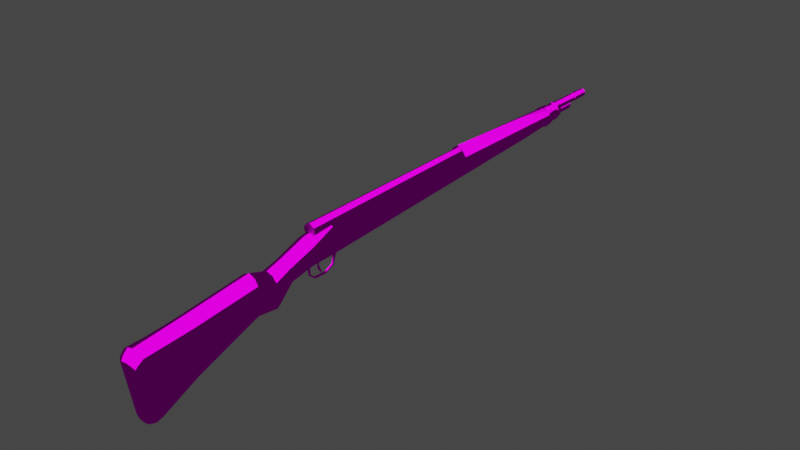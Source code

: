 # Source: kar98k.blend  (saved by Blender 2.82.7; exported with 4.5.12 LTS)
import bpy
from mathutils import Matrix  # noqa: F401  (used for matrix-valued properties, if any)

bpy.ops.wm.read_factory_settings(use_empty=True)
scene = bpy.context.scene
scene.name = 'Scene'

# ---- collections
col_collection = bpy.data.collections.new('Collection'); scene.collection.children.link(col_collection)

# ---- images (referenced by path relative to the original .blend; pixels are not part of the script)
import os
ASSET_DIR = os.environ.get("B2B_ASSET_DIR", "")  # directory of the original .blend (textures are referenced by path, not embedded)
HERE = os.path.dirname(os.path.abspath(__file__))  # packed textures are extracted next to this script under _unpacked/

def load_image(name, relpath, width, height, colorspace="sRGB"):
    """Load a texture the original file referenced (path relative to the .blend, or extracted next to this script)."""
    p = next((c for c in (os.path.join(HERE, relpath), os.path.join(ASSET_DIR, relpath)) if relpath and os.path.exists(c)), "")
    if p:
        img = bpy.data.images.load(p, check_existing=True)
        img.name = name
    else:  # same state as the original file: an image datablock whose file is absent (Cycles renders it pink)
        img = bpy.data.images.new(name, width, height)
        img.source = "FILE"
        img.filepath = "//" + (relpath or name)
    img.colorspace_settings.name = colorspace
    return img
img_kar98k_texture_jpg = load_image('kar98k_texture.jpg', 'kar98k_texture.jpg', 1024, 1024, 'sRGB')

# ---- materials (node trees are filled in below, after node groups)
mat_material = bpy.data.materials.new('Material')
mat_material.alpha_threshold = 0.0
mat_material.use_transparent_shadow = False
mat_material.line_color = (0.0, 0.0, 0.0, 1.0)

# ---- material node trees
mat_material.use_nodes = True; mat_material.node_tree.nodes.clear()
_N = mat_material.node_tree.nodes; _L = mat_material.node_tree.links
n0 = _N.new('ShaderNodeOutputMaterial'); n0.name = 'Material Output'; n0.location = (300, 300)
n1 = _N.new('ShaderNodeBsdfToon'); n1.name = 'Toon BSDF'; n1.location = (10, 300)
n2 = _N.new('ShaderNodeTexImage'); n2.name = 'Image Texture'; n2.location = (-280, 280)
n2.image = img_kar98k_texture_jpg
_L.new(n1.outputs[0], n0.inputs[0])
_L.new(n2.outputs[0], n1.inputs[0])
n0.is_active_output = True

# ---- world
world_world = bpy.data.worlds.new('World'); scene.world = world_world
world_world.use_nodes = True; world_world.node_tree.nodes.clear()
_N = world_world.node_tree.nodes; _L = world_world.node_tree.links
n0 = _N.new('ShaderNodeOutputWorld'); n0.name = 'World Output'; n0.location = (300, 300)
n1 = _N.new('ShaderNodeBackground'); n1.name = 'Background'; n1.location = (10, 300)
n1.inputs[0].default_value = (0.05088, 0.05088, 0.05088, 1.0)
_L.new(n1.outputs[0], n0.inputs[0])
n0.is_active_output = True
world_world.color = (0.05088, 0.05088, 0.05088)
world_world.use_sun_shadow = False
world_world.sun_shadow_jitter_overblur = 0.0

# ---- meshes
me_cube = bpy.data.meshes.new('Cube')
me_cube.from_pydata([(0.02494, -0.3901, 0.03185), (0.02494, -0.3822, -0.07768), (0.0288, -0.5112, 0.02828), (0.0288, -0.4811, -0.1212), (0.01378, 0.7705, 0.1078), (0.0136, 0.8745, 0.06419), (0.01469, 0.4939, 0.04386), (0.0147, 0.02317, 0.02101), (0.0267, -0.2138, 0.04978), (0.0267, -0.2091, -0.01483), (0.01469, -0.04383, 0.01893), (0.01368, -0.1031, 0.00706), (0.02569, -0.1612, 0.03418), (0.02569, -0.1557, -0.02287), (0.01514, -0.3775, -0.09005), (0.01458, -0.5128, 0.03609), (0.02215, -0.1192, 0.04713), (0.02215, -0.1079, 0.018), (0.01551, -0.1523, -0.03569), (0.01611, -0.2079, -0.02863), (0.02414, -0.04885, 0.07068), (0.02414, -0.04512, 0.03158), (0.01358, 0.7706, 0.0567), (0.01365, 0.8745, 0.104), (0.01691, 0.02128, 0.09093), (0.02414, 0.02266, 0.0337), (0.01505, 0.4939, 0.1142), (0.01356, 0.02071, 0.09601), (0.02414, 0.4938, 0.09931), (0.02414, 0.4938, 0.05655), (0.01472, -0.0507, 0.0836), (0.01375, -0.1223, 0.05928), (0.02319, 0.8745, 0.0956), (0.02319, 0.8745, 0.07232), (0.01552, -0.1617, 0.04742), (0.0161, -0.2125, 0.06358), (0.02221, 0.7704, 0.09589), (0.01504, -0.3913, 0.04509), (0.02221, 0.7704, 0.06876), (0.01486, -0.4789, -0.1322), (0.0, -0.3921, 0.05123), (0.0, -0.4779, -0.137), (0.0, -0.5135, 0.03957), (0.0, -0.3753, -0.09592), (0.0, -0.2074, -0.03564), (0.0, -0.212, 0.07058), (3.913e-17, -0.151, -0.04209), (3.965e-17, -0.1624, 0.05393), (3.926e-17, -0.1014, 0.002241), (3.899e-17, -0.1233, 0.06502), (4.009e-17, -0.04329, 0.01308), (4.009e-17, -0.05193, 0.08938), (4.009e-17, 0.0234, 0.01513), (4.009e-17, 0.02059, 0.0981), (4.009e-17, 0.4938, 0.03798), (4.203e-17, 0.4938, 0.1247), (0.0, 0.8745, 0.06068), (0.0, 0.8745, 0.1078), (4.009e-17, 0.7704, 0.05167), (4.009e-17, 0.7704, 0.113), (0.02621, -0.5245, 0.0172), (0.02621, -0.4951, -0.1282), (0.01435, -0.5254, 0.02378), (0.01458, -0.4937, -0.1374), (0.0, -0.4932, -0.1415), (0.0, -0.5258, 0.02671), (0.02323, -0.528, 0.009203), (0.02323, -0.5069, -0.125), (0.01406, -0.5303, 0.01452), (0.01427, -0.5074, -0.1325), (0.0, -0.5069, -0.1358), (0.0, -0.5307, 0.01689), (0.0, 0.4938, 0.09931), (0.0, 0.02059, 0.09093)], [], [(14, 1, 3, 39), (1, 0, 2, 3), (37, 0, 8, 35), (0, 1, 9, 8), (35, 8, 12, 34), (8, 9, 13, 12), (31, 16, 20, 30), (43, 14, 39, 41), (34, 12, 16, 31), (12, 13, 17, 16), (47, 34, 31, 49), (16, 17, 21, 20), (40, 37, 35, 45), (49, 31, 30, 51), (56, 57, 23, 5), (59, 4, 23, 57), (30, 20, 24, 27), (20, 21, 25, 24), (4, 36, 32, 23), (55, 26, 4, 59), (24, 25, 29, 28), (5, 23, 32, 33), (36, 38, 33, 32), (1, 14, 19, 9), (0, 37, 15, 2), (13, 18, 11, 17), (25, 7, 6, 29), (28, 29, 38, 36), (6, 54, 58, 22), (22, 58, 56, 5), (9, 19, 18, 13), (26, 28, 36, 4), (21, 10, 7, 25), (7, 52, 54, 6), (3, 2, 60, 61), (51, 30, 27, 53), (10, 50, 52, 7), (11, 48, 50, 10), (18, 46, 48, 11), (45, 35, 34, 47), (19, 44, 46, 18), (14, 43, 44, 19), (39, 3, 61, 63), (37, 40, 42, 15), (29, 6, 22, 38), (38, 22, 5, 33), (17, 11, 10, 21), (61, 60, 66, 67), (62, 65, 71, 68), (2, 15, 62, 60), (41, 39, 63, 64), (15, 42, 65, 62), (67, 66, 68, 69), (69, 68, 71, 70), (64, 63, 69, 70), (60, 62, 68, 66), (63, 61, 67, 69), (28, 26, 72), (26, 55, 72), (24, 73, 53, 27), (24, 28, 72, 73)])
_uv = me_cube.uv_layers.new(name='UVMap')
_uv.uv.foreach_set('vector', [-0.7277, 0.1453, -0.7323, 0.1726, -0.9017, 0.1537, -0.9064, 0.1265, -0.7323, 0.1726, -0.7295, 0.3563, -0.9074, 0.339, -0.9017, 0.1537, -0.7315, 0.3843, -0.7295, 0.3563, -0.4308, 0.3627, -0.4278, 0.3917, -0.7295, 0.3563, -0.7323, 0.1726, -0.4248, 0.2506, -0.4308, 0.3627, -0.4278, 0.3917, -0.4308, 0.3627, -0.3373, 0.3378, -0.3363, 0.3687, -0.4308, 0.3627, -0.4248, 0.2506, -0.3352, 0.2406, -0.3373, 0.3378, -0.2601, 0.3811, -0.2563, 0.3534, -0.1233, 0.3825, -0.1259, 0.4094, -0.723, 0.1174, -0.7277, 0.1453, -0.9064, 0.1265, -0.9131, 0.09892, -0.3363, 0.3687, -0.3373, 0.3378, -0.2563, 0.3534, -0.2601, 0.3811, -0.3373, 0.3378, -0.3352, 0.2406, -0.2397, 0.2961, -0.2563, 0.3534, -0.3358, 0.3995, -0.3363, 0.3687, -0.2601, 0.3811, -0.2635, 0.4083, -0.2563, 0.3534, -0.2397, 0.2961, -0.1214, 0.3136, -0.1233, 0.3825, -0.734, 0.4115, -0.7315, 0.3843, -0.4278, 0.3917, -0.4248, 0.4217, -0.2635, 0.4083, -0.2601, 0.3811, -0.1259, 0.4094, -0.1308, 0.4395, 1.519, 0.2194, 1.526, 0.3091, 1.505, 0.291, 1.499, 0.2398, 1.359, 0.3321, 1.356, 0.3077, 1.505, 0.291, 1.526, 0.3091, -0.1259, 0.4094, -0.1233, 0.3825, 0.004851, 0.4223, -0.0007724, 0.433, -0.1233, 0.3825, -0.1214, 0.3136, 0.0009794, 0.3125, 0.004851, 0.4223, 1.356, 0.3077, 1.353, 0.2852, 1.493, 0.2769, 1.505, 0.291, 0.8846, 0.3906, 0.879, 0.3615, 1.356, 0.3077, 1.359, 0.3321, 0.004851, 0.4223, 0.0009794, 0.3125, 0.8597, 0.2595, 0.8646, 0.3332, 1.499, 0.2398, 1.505, 0.291, 1.493, 0.2769, 1.489, 0.2547, 1.353, 0.2852, 1.35, 0.2403, 1.489, 0.2547, 1.493, 0.2769, -0.7323, 0.1726, -0.7277, 0.1453, -0.4228, 0.2201, -0.4248, 0.2506, -0.7295, 0.3563, -0.7315, 0.3843, -0.9161, 0.3606, -0.9074, 0.339, -0.3352, 0.2406, -0.3296, 0.2149, -0.2315, 0.2698, -0.2397, 0.2961, 0.0009794, 0.3125, -0.000551, 0.2838, 0.8588, 0.2313, 0.8597, 0.2595, 0.8646, 0.3332, 0.8597, 0.2595, 1.35, 0.2403, 1.353, 0.2852, 0.8588, 0.2313, 0.858, 0.2034, 1.349, 0.1929, 1.349, 0.2163, 1.349, 0.2163, 1.349, 0.1929, 1.519, 0.2194, 1.499, 0.2398, -0.4248, 0.2506, -0.4228, 0.2201, -0.3296, 0.2149, -0.3352, 0.2406, 0.879, 0.3615, 0.8646, 0.3332, 1.353, 0.2852, 1.356, 0.3077, -0.1214, 0.3136, -0.1202, 0.2855, -0.000551, 0.2838, 0.0009794, 0.3125, -0.000551, 0.2838, -0.002204, 0.2553, 0.858, 0.2034, 0.8588, 0.2313, -0.9017, 0.1537, -0.9074, 0.339, -0.9252, 0.3273, -0.9217, 0.1508, -0.1308, 0.4395, -0.1259, 0.4094, -0.0007724, 0.433, -2.983e-05, 0.4564, -0.1202, 0.2855, -0.1189, 0.2577, -0.002204, 0.2553, -0.000551, 0.2838, -0.2315, 0.2698, -0.2238, 0.2437, -0.1189, 0.2577, -0.1202, 0.2855, -0.3296, 0.2149, -0.3236, 0.1873, -0.2238, 0.2437, -0.2315, 0.2698, -0.4248, 0.4217, -0.4278, 0.3917, -0.3363, 0.3687, -0.3358, 0.3995, -0.4228, 0.2201, -0.4203, 0.1891, -0.3236, 0.1873, -0.3296, 0.2149, -0.7277, 0.1453, -0.723, 0.1174, -0.4203, 0.1891, -0.4228, 0.2201, -0.9064, 0.1265, -0.9017, 0.1537, -0.9217, 0.1508, -0.9305, 0.1322, -0.7315, 0.3843, -0.734, 0.4115, -0.927, 0.3829, -0.9161, 0.3606, 0.8597, 0.2595, 0.8588, 0.2313, 1.349, 0.2163, 1.35, 0.2403, 1.35, 0.2403, 1.349, 0.2163, 1.499, 0.2398, 1.489, 0.2547, -0.2397, 0.2961, -0.2315, 0.2698, -0.1202, 0.2855, -0.1214, 0.3136, -0.9217, 0.1508, -0.9252, 0.3273, -0.9324, 0.3187, -0.9349, 0.1588, -0.9356, 0.3426, -0.9534, 0.3606, -0.9645, 0.3416, -0.944, 0.3288, -0.9074, 0.339, -0.9161, 0.3606, -0.9356, 0.3426, -0.9252, 0.3273, -0.9131, 0.09892, -0.9064, 0.1265, -0.9305, 0.1322, -0.9435, 0.1099, -0.9161, 0.3606, -0.927, 0.3829, -0.9534, 0.3606, -0.9356, 0.3426, -0.9349, 0.1588, -0.9324, 0.3187, -0.944, 0.3288, -0.9455, 0.1474, -0.9455, 0.1474, -0.944, 0.3288, -0.9645, 0.3416, -0.9646, 0.1316, -0.9435, 0.1099, -0.9305, 0.1322, -0.9455, 0.1474, -0.9646, 0.1316, -0.9252, 0.3273, -0.9356, 0.3426, -0.944, 0.3288, -0.9324, 0.3187, -0.9305, 0.1322, -0.9217, 0.1508, -0.9349, 0.1588, -0.9455, 0.1474, 0.8646, 0.3332, 0.879, 0.3615, 0.8489, 0.3733, 0.879, 0.3615, 0.8846, 0.3906, 0.8489, 0.3733, 0.004851, 0.4223, 0.01368, 0.4529, -2.983e-05, 0.4564, -0.0007724, 0.433, 0.004851, 0.4223, 0.8646, 0.3332, 0.8489, 0.3733, 0.01368, 0.4529])
me_cube.materials.append(mat_material)
me_cube.use_remesh_preserve_volume = False
me_cube.use_remesh_preserve_attributes = False
me_cube.use_mirror_vertex_groups = False
me_cube.update()
me_cube_002 = bpy.data.meshes.new('Cube.002')
me_cube_002.from_pydata([(0.0, 1.072, 0.1089), (0.0, 0.9368, 0.1089), (0.002153, 1.072, 0.1087), (0.002153, 0.9368, 0.1087), (0.004223, 1.072, 0.108), (0.004223, 0.9368, 0.108), (0.006131, 1.072, 0.107), (0.006131, 0.9368, 0.107), (0.007803, 1.072, 0.1057), (0.007803, 0.9368, 0.1057), (0.009176, 1.072, 0.104), (0.009176, 0.9368, 0.104), (0.0102, 1.072, 0.1021), (0.0102, 0.9368, 0.1021), (0.01082, 1.072, 0.1), (0.01082, 0.9368, 0.1), (0.01104, 1.072, 0.09785), (0.01104, 0.9368, 0.09785), (0.01082, 1.072, 0.09569), (0.01082, 0.9368, 0.09569), (0.0102, 1.072, 0.09362), (0.0102, 0.9368, 0.09362), (0.009176, 1.072, 0.09172), (0.009176, 0.9368, 0.09172), (0.007803, 1.072, 0.09004), (0.007803, 0.9368, 0.09004), (0.006131, 1.072, 0.08867), (0.006131, 0.9368, 0.08867), (0.004223, 1.072, 0.08765), (0.004223, 0.9368, 0.08765), (0.002153, 1.072, 0.08702), (0.002153, 0.9368, 0.08702), (0.0, 1.072, 0.08681), (0.0, 0.9368, 0.08681), (-0.002153, 1.072, 0.08702), (-0.002153, 0.9368, 0.08702), (-0.004223, 1.072, 0.08765), (-0.004223, 0.9368, 0.08765), (-0.006131, 1.072, 0.08867), (-0.006131, 0.9368, 0.08867), (-0.007803, 1.072, 0.09004), (-0.007803, 0.9368, 0.09004), (-0.009176, 1.072, 0.09172), (-0.009176, 0.9368, 0.09172), (-0.0102, 1.072, 0.09362), (-0.0102, 0.9368, 0.09362), (-0.01082, 1.072, 0.09569), (-0.01082, 0.9368, 0.09569), (-0.01104, 1.072, 0.09785), (-0.01104, 0.9368, 0.09785), (-0.01082, 1.072, 0.1), (-0.01082, 0.9368, 0.1), (-0.0102, 1.072, 0.1021), (-0.0102, 0.9368, 0.1021), (-0.009176, 1.072, 0.104), (-0.009176, 0.9368, 0.104), (-0.007803, 1.072, 0.1057), (-0.007803, 0.9368, 0.1057), (-0.006131, 1.072, 0.107), (-0.006131, 0.9368, 0.107), (-0.004223, 1.072, 0.108), (-0.004223, 0.9368, 0.108), (-0.002153, 1.072, 0.1087), (-0.002153, 0.9368, 0.1087), (0.0, 1.005, 0.0892), (0.0, 0.9368, 0.0892), (0.001312, 1.005, 0.08902), (0.001312, 0.9368, 0.08902), (0.002573, 1.005, 0.08847), (0.002573, 0.9368, 0.08847), (0.003735, 1.005, 0.08757), (0.003735, 0.9368, 0.08757), (0.004754, 1.005, 0.08636), (0.004754, 0.9368, 0.08636), (0.00559, 1.005, 0.08489), (0.00559, 0.9368, 0.08489), (0.006211, 1.005, 0.08322), (0.006211, 0.9368, 0.08322), (0.006593, 1.005, 0.0814), (0.006593, 0.9368, 0.0814), (0.006723, 1.005, 0.07951), (0.006723, 0.9368, 0.07951), (0.006593, 1.005, 0.07761), (0.006593, 0.9368, 0.07761), (0.006211, 1.005, 0.0758), (0.006211, 0.9368, 0.0758), (0.00559, 1.005, 0.07412), (0.00559, 0.9368, 0.07412), (0.004754, 1.005, 0.07265), (0.004754, 0.9368, 0.07265), (0.003735, 1.005, 0.07144), (0.003735, 0.9368, 0.07144), (0.002573, 1.005, 0.07055), (0.002573, 0.9368, 0.07055), (0.001312, 1.005, 0.07), (0.001312, 0.9368, 0.07), (0.0, 1.005, 0.06981), (0.0, 0.9368, 0.06981), (-0.001312, 1.005, 0.07), (-0.001312, 0.9368, 0.07), (-0.002573, 1.005, 0.07055), (-0.002573, 0.9368, 0.07055), (-0.003735, 1.005, 0.07144), (-0.003735, 0.9368, 0.07144), (-0.004754, 1.005, 0.07265), (-0.004754, 0.9368, 0.07265), (-0.00559, 1.005, 0.07412), (-0.00559, 0.9368, 0.07412), (-0.006211, 1.005, 0.0758), (-0.006211, 0.9368, 0.0758), (-0.006593, 1.005, 0.07761), (-0.006593, 0.9368, 0.07761), (-0.006723, 1.005, 0.07951), (-0.006723, 0.9368, 0.07951), (-0.006593, 1.005, 0.0814), (-0.006593, 0.9368, 0.0814), (-0.006211, 1.005, 0.08322), (-0.006211, 0.9368, 0.08322), (-0.00559, 1.005, 0.08489), (-0.00559, 0.9368, 0.08489), (-0.004754, 1.005, 0.08636), (-0.004754, 0.9368, 0.08636), (-0.003735, 1.005, 0.08757), (-0.003735, 0.9368, 0.08757), (-0.002573, 1.005, 0.08847), (-0.002573, 0.9368, 0.08847), (-0.001311, 1.005, 0.08902), (-0.001311, 0.9368, 0.08902), (0.0, 0.9411, 0.1099), (7.61e-10, 0.8702, 0.1109), (0.003083, 0.9411, 0.1095), (0.005149, 0.8702, 0.1104), (0.006048, 0.9411, 0.1082), (0.0101, 0.8702, 0.1088), (0.00878, 0.9411, 0.106), (0.01466, 0.8702, 0.1063), (0.01117, 0.9411, 0.1031), (0.01866, 0.8702, 0.1028), (0.01314, 0.9411, 0.09951), (0.02195, 0.8702, 0.09869), (0.0146, 0.9411, 0.09544), (0.02439, 0.8702, 0.09394), (0.0155, 0.9411, 0.09104), (0.02589, 0.8702, 0.08879), (0.0158, 0.9411, 0.08645), (0.0264, 0.8702, 0.08344), (0.0155, 0.9411, 0.08187), (0.02589, 0.8702, 0.07809), (0.0146, 0.9411, 0.07746), (0.02439, 0.8702, 0.07294), (0.01314, 0.9411, 0.0734), (0.02195, 0.8702, 0.06819), (0.01117, 0.9411, 0.06984), (0.01866, 0.8702, 0.06403), (0.00878, 0.9411, 0.06691), (0.01466, 0.8702, 0.06062), (0.006048, 0.9411, 0.06474), (0.0101, 0.8702, 0.05809), (0.003083, 0.9411, 0.06341), (0.005149, 0.8702, 0.05652), (0.0, 0.9411, 0.06296), (7.61e-10, 0.8702, 0.056), (-0.003083, 0.9411, 0.06341), (-0.005149, 0.8702, 0.05652), (-0.006048, 0.9411, 0.06474), (-0.0101, 0.8702, 0.05809), (-0.00878, 0.9411, 0.06692), (-0.01466, 0.8702, 0.06062), (-0.01117, 0.9411, 0.06984), (-0.01866, 0.8702, 0.06403), (-0.01314, 0.9411, 0.0734), (-0.02195, 0.8702, 0.06819), (-0.0146, 0.9411, 0.07746), (-0.02439, 0.8702, 0.07294), (-0.0155, 0.9411, 0.08187), (-0.02589, 0.8702, 0.07809), (-0.0158, 0.9411, 0.08645), (-0.0264, 0.8702, 0.08344), (-0.0155, 0.9411, 0.09104), (-0.02589, 0.8702, 0.08879), (-0.0146, 0.9411, 0.09544), (-0.02439, 0.8702, 0.09394), (-0.01314, 0.9411, 0.09951), (-0.02195, 0.8702, 0.09869), (-0.01117, 0.9411, 0.1031), (-0.01866, 0.8702, 0.1028), (-0.00878, 0.9411, 0.106), (-0.01466, 0.8702, 0.1063), (-0.006047, 0.9411, 0.1082), (-0.0101, 0.8702, 0.1088), (-0.003083, 0.9411, 0.1095), (-0.005149, 0.8702, 0.1104), (0.0, 0.9226, 0.1106), (0.0, 0.8916, 0.1112), (0.004587, 0.8916, 0.1107), (0.003835, 0.9226, 0.1101), (0.008997, 0.8916, 0.1092), (0.007522, 0.9226, 0.1087), (0.01306, 0.8916, 0.1067), (0.01092, 0.9226, 0.1064), (0.01662, 0.8916, 0.1034), (0.0139, 0.9226, 0.1032), (0.01955, 0.8916, 0.09933), (0.01634, 0.9226, 0.09942), (0.02172, 0.8916, 0.0947), (0.01816, 0.9226, 0.09507), (0.02306, 0.8916, 0.08967), (0.01928, 0.9226, 0.09035), (0.02351, 0.8916, 0.08444), (0.01966, 0.9226, 0.08545), (0.02306, 0.8916, 0.07922), (0.01928, 0.9226, 0.08054), (0.02172, 0.8916, 0.07419), (0.01816, 0.9226, 0.07582), (0.01955, 0.8916, 0.06955), (0.01634, 0.9226, 0.07148), (0.01662, 0.8916, 0.06549), (0.0139, 0.9226, 0.06767), (0.01306, 0.8916, 0.06216), (0.01092, 0.9226, 0.06454), (0.008997, 0.8916, 0.05968), (0.007522, 0.9226, 0.06221), (0.004587, 0.8916, 0.05816), (0.003835, 0.9226, 0.06078), (0.0, 0.8916, 0.05764), (0.0, 0.9226, 0.0603), (-0.004587, 0.8916, 0.05816), (-0.003835, 0.9226, 0.06078), (-0.008997, 0.8916, 0.05968), (-0.007522, 0.9226, 0.06221), (-0.01306, 0.8916, 0.06216), (-0.01092, 0.9226, 0.06454), (-0.01662, 0.8916, 0.06549), (-0.0139, 0.9226, 0.06767), (-0.01955, 0.8916, 0.06955), (-0.01634, 0.9226, 0.07148), (-0.02172, 0.8916, 0.07419), (-0.01816, 0.9226, 0.07582), (-0.02306, 0.8916, 0.07922), (-0.01928, 0.9226, 0.08054), (-0.02351, 0.8916, 0.08444), (-0.01966, 0.9226, 0.08545), (-0.02306, 0.8916, 0.08967), (-0.01928, 0.9226, 0.09035), (-0.02172, 0.8916, 0.0947), (-0.01816, 0.9226, 0.09507), (-0.01955, 0.8916, 0.09933), (-0.01634, 0.9226, 0.09942), (-0.01662, 0.8916, 0.1034), (-0.0139, 0.9226, 0.1032), (-0.01306, 0.8916, 0.1067), (-0.01092, 0.9226, 0.1064), (-0.008997, 0.8916, 0.1092), (-0.007522, 0.9226, 0.1087), (-0.004587, 0.8916, 0.1107), (-0.003835, 0.9226, 0.1101), (0.0, 0.9181, 0.109), (0.0, 0.8961, 0.1092), (0.004027, 0.8961, 0.1087), (0.003794, 0.9181, 0.1085), (0.007899, 0.8961, 0.1073), (0.007443, 0.9181, 0.1072), (0.01147, 0.8961, 0.1051), (0.01081, 0.9181, 0.1049), (0.0146, 0.8961, 0.102), (0.01375, 0.9181, 0.102), (0.01716, 0.8961, 0.09833), (0.01617, 0.9181, 0.09836), (0.01907, 0.8961, 0.09412), (0.01797, 0.9181, 0.09423), (0.02025, 0.8961, 0.08955), (0.01908, 0.9181, 0.08976), (0.02064, 0.8961, 0.08479), (0.01945, 0.9181, 0.0851), (0.02025, 0.8961, 0.08003), (0.01908, 0.9181, 0.08044), (0.01907, 0.8961, 0.07546), (0.01797, 0.9181, 0.07597), (0.01716, 0.8961, 0.07125), (0.01617, 0.9181, 0.07184), (0.0146, 0.8961, 0.06755), (0.01375, 0.9181, 0.06822), (0.01147, 0.8961, 0.06452), (0.01081, 0.9181, 0.06526), (0.007899, 0.8961, 0.06227), (0.007443, 0.9181, 0.06305), (0.004027, 0.8961, 0.06088), (0.003794, 0.9181, 0.06169), (0.0, 0.8961, 0.06041), (0.0, 0.9181, 0.06123), (-0.004027, 0.8961, 0.06088), (-0.003794, 0.9181, 0.06169), (-0.007899, 0.8961, 0.06227), (-0.007443, 0.9181, 0.06305), (-0.01147, 0.8961, 0.06452), (-0.01081, 0.9181, 0.06526), (-0.0146, 0.8961, 0.06755), (-0.01375, 0.9181, 0.06822), (-0.01716, 0.8961, 0.07125), (-0.01617, 0.9181, 0.07184), (-0.01907, 0.8961, 0.07546), (-0.01797, 0.9181, 0.07597), (-0.02025, 0.8961, 0.08003), (-0.01908, 0.9181, 0.08044), (-0.02064, 0.8961, 0.08479), (-0.01945, 0.9181, 0.0851), (-0.02025, 0.8961, 0.08955), (-0.01908, 0.9181, 0.08976), (-0.01907, 0.8961, 0.09412), (-0.01797, 0.9181, 0.09423), (-0.01716, 0.8961, 0.09833), (-0.01617, 0.9181, 0.09836), (-0.0146, 0.8961, 0.102), (-0.01375, 0.9181, 0.102), (-0.01147, 0.8961, 0.1051), (-0.01081, 0.9181, 0.1049), (-0.007899, 0.8961, 0.1073), (-0.007443, 0.9181, 0.1072), (-0.004027, 0.8961, 0.1087), (-0.003794, 0.9181, 0.1085), (0.0, 1.056, 0.1089), (-0.002153, 1.056, 0.1087), (-0.004223, 1.056, 0.108), (-0.006131, 1.056, 0.107), (-0.007803, 1.056, 0.1057), (-0.009176, 1.056, 0.104), (-0.0102, 1.056, 0.1021), (-0.01082, 1.056, 0.1), (-0.01104, 1.056, 0.09785), (-0.01082, 1.056, 0.09569), (-0.0102, 1.056, 0.09362), (-0.009176, 1.056, 0.09172), (-0.007803, 1.056, 0.09004), (-0.006131, 1.056, 0.08867), (-0.004223, 1.056, 0.08765), (-0.002153, 1.056, 0.08702), (0.0, 1.056, 0.08681), (0.002153, 1.056, 0.08702), (0.004223, 1.056, 0.08765), (0.006131, 1.056, 0.08867), (0.007803, 1.056, 0.09004), (0.009176, 1.056, 0.09172), (0.0102, 1.056, 0.09362), (0.01082, 1.056, 0.09569), (0.01104, 1.056, 0.09785), (0.01082, 1.056, 0.1), (0.0102, 1.056, 0.1021), (0.009176, 1.056, 0.104), (0.007803, 1.056, 0.1057), (0.006131, 1.056, 0.107), (0.004223, 1.056, 0.108), (0.002153, 1.056, 0.1087), (-0.002153, 1.019, 0.1087), (-0.004223, 1.019, 0.108), (-0.006131, 1.019, 0.107), (-0.007803, 1.019, 0.1057), (-0.009176, 1.019, 0.104), (-0.0102, 1.019, 0.1021), (-0.01082, 1.019, 0.1), (-0.01104, 1.019, 0.09785), (-0.01082, 1.019, 0.09569), (-0.0102, 1.019, 0.09362), (-0.009176, 1.019, 0.09172), (-0.007803, 1.019, 0.09004), (-0.006131, 1.019, 0.08867), (-0.004223, 1.019, 0.08765), (-0.002153, 1.019, 0.08702), (0.0, 1.019, 0.08681), (0.002153, 1.019, 0.08702), (0.004223, 1.019, 0.08765), (0.006131, 1.019, 0.08867), (0.007803, 1.019, 0.09004), (0.009176, 1.019, 0.09172), (0.0102, 1.019, 0.09362), (0.01082, 1.019, 0.09569), (0.01104, 1.019, 0.09785), (0.01082, 1.019, 0.1), (0.0102, 1.019, 0.1021), (0.009176, 1.019, 0.104), (0.007803, 1.019, 0.1057), (0.006131, 1.019, 0.107), (0.004223, 1.019, 0.108), (0.002153, 1.019, 0.1087), (0.0, 1.019, 0.1089), (-0.006493, 1.021, 0.1076), (-0.00228, 1.021, 0.1093), (-0.009718, 1.021, 0.1043), (-0.0108, 1.021, 0.1023), (-0.01146, 1.021, 0.1001), (-0.01169, 1.021, 0.09785), (-0.01146, 1.021, 0.09557), (-0.0108, 1.021, 0.09337), (-0.009718, 1.021, 0.09135), (-0.008264, 1.021, 0.08958), (-0.006493, 1.021, 0.08813), (-0.004473, 1.021, 0.08705), (-0.00228, 1.021, 0.08638), (0.0, 1.021, 0.08616), (0.00228, 1.021, 0.08638), (0.004473, 1.021, 0.08705), (0.006493, 1.021, 0.08813), (0.008264, 1.021, 0.08958), (0.009718, 1.021, 0.09135), (0.0108, 1.021, 0.09337), (0.01146, 1.021, 0.09557), (0.01169, 1.021, 0.09785), (0.01146, 1.021, 0.1001), (0.0108, 1.021, 0.1023), (0.009718, 1.021, 0.1043), (0.008264, 1.021, 0.1061), (0.006493, 1.021, 0.1076), (0.004473, 1.021, 0.1086), (0.00228, 1.021, 0.1093), (0.0, 1.021, 0.1095), (-0.004472, 1.021, 0.1086), (-0.008264, 1.021, 0.1061), (-0.006493, 1.053, 0.1076), (-0.00228, 1.053, 0.1093), (-0.009718, 1.053, 0.1043), (-0.0108, 1.053, 0.1023), (-0.01146, 1.053, 0.1001), (-0.01169, 1.053, 0.09785), (-0.01146, 1.053, 0.09557), (-0.0108, 1.053, 0.09337), (-0.009718, 1.053, 0.09135), (-0.008264, 1.053, 0.08958), (-0.006493, 1.053, 0.08813), (-0.004473, 1.053, 0.08705), (-0.00228, 1.053, 0.08638), (0.0, 1.053, 0.08616), (0.00228, 1.053, 0.08638), (0.004473, 1.053, 0.08705), (0.006493, 1.053, 0.08813), (0.008264, 1.053, 0.08958), (0.009718, 1.053, 0.09135), (0.0108, 1.053, 0.09337), (0.01146, 1.053, 0.09557), (0.01169, 1.053, 0.09785), (0.01146, 1.053, 0.1001), (0.0108, 1.053, 0.1023), (0.009718, 1.053, 0.1043), (0.008264, 1.053, 0.1061), (0.006493, 1.053, 0.1076), (0.004473, 1.053, 0.1086), (0.00228, 1.053, 0.1093), (-0.004472, 1.053, 0.1086), (-0.008264, 1.053, 0.1061), (0.0, 1.053, 0.1095)], [], [(383, 1, 3, 382), (382, 3, 5, 381), (381, 5, 7, 380), (380, 7, 9, 379), (379, 9, 11, 378), (378, 11, 13, 377), (377, 13, 15, 376), (376, 15, 17, 375), (375, 17, 19, 374), (374, 19, 21, 373), (373, 21, 23, 372), (372, 23, 25, 371), (371, 25, 27, 370), (370, 27, 29, 369), (369, 29, 31, 368), (368, 31, 33, 367), (367, 33, 35, 366), (366, 35, 37, 365), (365, 37, 39, 364), (364, 39, 41, 363), (363, 41, 43, 362), (362, 43, 45, 361), (361, 45, 47, 360), (360, 47, 49, 359), (359, 49, 51, 358), (358, 51, 53, 357), (357, 53, 55, 356), (356, 55, 57, 355), (355, 57, 59, 354), (354, 59, 61, 353), (3, 1, 63, 61, 59, 57, 55, 53, 51, 49, 47, 45, 43, 41, 39, 37, 35, 33, 31, 29, 27, 25, 23, 21, 19, 17, 15, 13, 11, 9, 7, 5), (353, 61, 63, 352), (352, 63, 1, 383), (0, 2, 4, 6, 8, 10, 12, 14, 16, 18, 20, 22, 24, 26, 28, 30, 32, 34, 36, 38, 40, 42, 44, 46, 48, 50, 52, 54, 56, 58, 60, 62), (64, 65, 67, 66), (66, 67, 69, 68), (68, 69, 71, 70), (70, 71, 73, 72), (72, 73, 75, 74), (74, 75, 77, 76), (76, 77, 79, 78), (78, 79, 81, 80), (80, 81, 83, 82), (82, 83, 85, 84), (84, 85, 87, 86), (86, 87, 89, 88), (88, 89, 91, 90), (90, 91, 93, 92), (92, 93, 95, 94), (94, 95, 97, 96), (96, 97, 99, 98), (98, 99, 101, 100), (100, 101, 103, 102), (102, 103, 105, 104), (104, 105, 107, 106), (106, 107, 109, 108), (108, 109, 111, 110), (110, 111, 113, 112), (112, 113, 115, 114), (114, 115, 117, 116), (116, 117, 119, 118), (118, 119, 121, 120), (120, 121, 123, 122), (122, 123, 125, 124), (67, 65, 127, 125, 123, 121, 119, 117, 115, 113, 111, 109, 107, 105, 103, 101, 99, 97, 95, 93, 91, 89, 87, 85, 83, 81, 79, 77, 75, 73, 71, 69), (124, 125, 127, 126), (126, 127, 65, 64), (64, 66, 68, 70, 72, 74, 76, 78, 80, 82, 84, 86, 88, 90, 92, 94, 96, 98, 100, 102, 104, 106, 108, 110, 112, 114, 116, 118, 120, 122, 124, 126), (193, 129, 131, 194), (194, 131, 133, 196), (196, 133, 135, 198), (198, 135, 137, 200), (200, 137, 139, 202), (202, 139, 141, 204), (204, 141, 143, 206), (206, 143, 145, 208), (208, 145, 147, 210), (210, 147, 149, 212), (212, 149, 151, 214), (214, 151, 153, 216), (216, 153, 155, 218), (218, 155, 157, 220), (220, 157, 159, 222), (222, 159, 161, 224), (224, 161, 163, 226), (226, 163, 165, 228), (228, 165, 167, 230), (230, 167, 169, 232), (232, 169, 171, 234), (234, 171, 173, 236), (236, 173, 175, 238), (238, 175, 177, 240), (240, 177, 179, 242), (242, 179, 181, 244), (244, 181, 183, 246), (246, 183, 185, 248), (248, 185, 187, 250), (250, 187, 189, 252), (131, 129, 191, 189, 187, 185, 183, 181, 179, 177, 175, 173, 171, 169, 167, 165, 163, 161, 159, 157, 155, 153, 151, 149, 147, 145, 143, 141, 139, 137, 135, 133), (252, 189, 191, 254), (254, 191, 129, 193), (128, 130, 132, 134, 136, 138, 140, 142, 144, 146, 148, 150, 152, 154, 156, 158, 160, 162, 164, 166, 168, 170, 172, 174, 176, 178, 180, 182, 184, 186, 188, 190), (190, 255, 192, 128), (318, 254, 193, 257), (188, 253, 255, 190), (316, 252, 254, 318), (186, 251, 253, 188), (314, 250, 252, 316), (184, 249, 251, 186), (312, 248, 250, 314), (182, 247, 249, 184), (310, 246, 248, 312), (180, 245, 247, 182), (308, 244, 246, 310), (178, 243, 245, 180), (306, 242, 244, 308), (176, 241, 243, 178), (304, 240, 242, 306), (174, 239, 241, 176), (302, 238, 240, 304), (172, 237, 239, 174), (300, 236, 238, 302), (170, 235, 237, 172), (298, 234, 236, 300), (168, 233, 235, 170), (296, 232, 234, 298), (166, 231, 233, 168), (294, 230, 232, 296), (164, 229, 231, 166), (292, 228, 230, 294), (162, 227, 229, 164), (290, 226, 228, 292), (160, 225, 227, 162), (288, 224, 226, 290), (158, 223, 225, 160), (286, 222, 224, 288), (156, 221, 223, 158), (284, 220, 222, 286), (154, 219, 221, 156), (282, 218, 220, 284), (152, 217, 219, 154), (280, 216, 218, 282), (150, 215, 217, 152), (278, 214, 216, 280), (148, 213, 215, 150), (276, 212, 214, 278), (146, 211, 213, 148), (274, 210, 212, 276), (144, 209, 211, 146), (272, 208, 210, 274), (142, 207, 209, 144), (270, 206, 208, 272), (140, 205, 207, 142), (268, 204, 206, 270), (138, 203, 205, 140), (266, 202, 204, 268), (136, 201, 203, 138), (264, 200, 202, 266), (134, 199, 201, 136), (262, 198, 200, 264), (132, 197, 199, 134), (260, 196, 198, 262), (130, 195, 197, 132), (258, 194, 196, 260), (128, 192, 195, 130), (257, 193, 194, 258), (192, 256, 259, 195), (256, 257, 258, 259), (195, 259, 261, 197), (259, 258, 260, 261), (197, 261, 263, 199), (261, 260, 262, 263), (199, 263, 265, 201), (263, 262, 264, 265), (201, 265, 267, 203), (265, 264, 266, 267), (203, 267, 269, 205), (267, 266, 268, 269), (205, 269, 271, 207), (269, 268, 270, 271), (207, 271, 273, 209), (271, 270, 272, 273), (209, 273, 275, 211), (273, 272, 274, 275), (211, 275, 277, 213), (275, 274, 276, 277), (213, 277, 279, 215), (277, 276, 278, 279), (215, 279, 281, 217), (279, 278, 280, 281), (217, 281, 283, 219), (281, 280, 282, 283), (219, 283, 285, 221), (283, 282, 284, 285), (221, 285, 287, 223), (285, 284, 286, 287), (223, 287, 289, 225), (287, 286, 288, 289), (225, 289, 291, 227), (289, 288, 290, 291), (227, 291, 293, 229), (291, 290, 292, 293), (229, 293, 295, 231), (293, 292, 294, 295), (231, 295, 297, 233), (295, 294, 296, 297), (233, 297, 299, 235), (297, 296, 298, 299), (235, 299, 301, 237), (299, 298, 300, 301), (237, 301, 303, 239), (301, 300, 302, 303), (239, 303, 305, 241), (303, 302, 304, 305), (241, 305, 307, 243), (305, 304, 306, 307), (243, 307, 309, 245), (307, 306, 308, 309), (245, 309, 311, 247), (309, 308, 310, 311), (247, 311, 313, 249), (311, 310, 312, 313), (249, 313, 315, 251), (313, 312, 314, 315), (251, 315, 317, 253), (315, 314, 316, 317), (253, 317, 319, 255), (317, 316, 318, 319), (255, 319, 256, 192), (319, 318, 257, 256), (0, 320, 351, 2), (411, 381, 380, 410), (410, 380, 379, 409), (409, 379, 378, 408), (408, 378, 377, 407), (407, 377, 376, 406), (406, 376, 375, 405), (405, 375, 374, 404), (404, 374, 373, 403), (403, 373, 372, 402), (402, 372, 371, 401), (401, 371, 370, 400), (400, 370, 369, 399), (399, 369, 368, 398), (398, 368, 367, 397), (397, 367, 366, 396), (396, 366, 365, 395), (395, 365, 364, 394), (394, 364, 363, 393), (393, 363, 362, 392), (392, 362, 361, 391), (391, 361, 360, 390), (390, 360, 359, 389), (389, 359, 358, 388), (388, 358, 357, 387), (387, 357, 356, 386), (386, 356, 355, 415), (415, 355, 354, 384), (384, 354, 353, 414), (414, 353, 352, 385), (412, 382, 381, 411), (385, 352, 383, 413), (413, 383, 382, 412), (62, 321, 320, 0), (2, 351, 350, 4), (60, 322, 321, 62), (58, 323, 322, 60), (56, 324, 323, 58), (54, 325, 324, 56), (52, 326, 325, 54), (50, 327, 326, 52), (48, 328, 327, 50), (46, 329, 328, 48), (44, 330, 329, 46), (42, 331, 330, 44), (40, 332, 331, 42), (38, 333, 332, 40), (36, 334, 333, 38), (34, 335, 334, 36), (32, 336, 335, 34), (30, 337, 336, 32), (28, 338, 337, 30), (26, 339, 338, 28), (24, 340, 339, 26), (22, 341, 340, 24), (20, 342, 341, 22), (18, 343, 342, 20), (16, 344, 343, 18), (14, 345, 344, 16), (12, 346, 345, 14), (10, 347, 346, 12), (8, 348, 347, 10), (6, 349, 348, 8), (4, 350, 349, 6), (447, 413, 412, 444), (417, 385, 413, 447), (444, 412, 411, 443), (445, 414, 385, 417), (416, 384, 414, 445), (446, 415, 384, 416), (418, 386, 415, 446), (419, 387, 386, 418), (420, 388, 387, 419), (421, 389, 388, 420), (422, 390, 389, 421), (423, 391, 390, 422), (424, 392, 391, 423), (425, 393, 392, 424), (426, 394, 393, 425), (427, 395, 394, 426), (428, 396, 395, 427), (429, 397, 396, 428), (430, 398, 397, 429), (431, 399, 398, 430), (432, 400, 399, 431), (433, 401, 400, 432), (434, 402, 401, 433), (435, 403, 402, 434), (436, 404, 403, 435), (437, 405, 404, 436), (438, 406, 405, 437), (439, 407, 406, 438), (440, 408, 407, 439), (441, 409, 408, 440), (442, 410, 409, 441), (443, 411, 410, 442), (350, 443, 442, 349), (349, 442, 441, 348), (348, 441, 440, 347), (347, 440, 439, 346), (346, 439, 438, 345), (345, 438, 437, 344), (344, 437, 436, 343), (343, 436, 435, 342), (342, 435, 434, 341), (341, 434, 433, 340), (340, 433, 432, 339), (339, 432, 431, 338), (338, 431, 430, 337), (337, 430, 429, 336), (336, 429, 428, 335), (335, 428, 427, 334), (334, 427, 426, 333), (333, 426, 425, 332), (332, 425, 424, 331), (331, 424, 423, 330), (330, 423, 422, 329), (329, 422, 421, 328), (328, 421, 420, 327), (327, 420, 419, 326), (326, 419, 418, 325), (325, 418, 446, 324), (324, 446, 416, 323), (323, 416, 445, 322), (322, 445, 417, 321), (351, 444, 443, 350), (321, 417, 447, 320), (320, 447, 444, 351)])
_uv = me_cube_002.uv_layers.new(name='UVMap')
_uv.uv.foreach_set('vector', [0.5064, 0.8315, 0.5064, 0.9739, 0.4918, 0.9739, 0.4918, 0.8315, 0.4918, 0.8315, 0.4918, 0.9739, 0.4771, 0.9739, 0.4771, 0.8315, 0.4771, 0.8315, 0.4771, 0.9739, 0.4624, 0.9739, 0.4624, 0.8315, 0.4624, 0.8315, 0.4624, 0.9739, 0.4477, 0.9739, 0.4477, 0.8315, 0.4477, 0.8315, 0.4477, 0.9739, 0.433, 0.9739, 0.433, 0.8315, 0.433, 0.8315, 0.433, 0.9739, 0.4183, 0.9739, 0.4183, 0.8315, 0.4183, 0.8315, 0.4183, 0.9739, 0.4037, 0.9739, 0.4037, 0.8315, 0.4037, 0.8315, 0.4037, 0.9739, 0.389, 0.9739, 0.389, 0.8315, 0.389, 0.8315, 0.389, 0.9739, 0.3743, 0.9739, 0.3743, 0.8315, 0.3743, 0.8315, 0.3743, 0.9739, 0.3596, 0.9739, 0.3596, 0.8315, 0.3596, 0.8315, 0.3596, 0.9739, 0.3449, 0.9739, 0.3449, 0.8315, 0.3449, 0.8315, 0.3449, 0.9739, 0.3302, 0.9739, 0.3302, 0.8315, 0.3302, 0.8315, 0.3302, 0.9739, 0.3155, 0.9739, 0.3155, 0.8315, 0.3155, 0.8315, 0.3155, 0.9739, 0.3009, 0.9739, 0.3009, 0.8315, 0.3009, 0.8315, 0.3009, 0.9739, 0.2862, 0.9739, 0.2862, 0.8315, 0.2862, 0.8315, 0.2862, 0.9739, 0.2715, 0.9739, 0.2715, 0.8315, 0.2715, 0.8315, 0.2715, 0.9739, 0.2568, 0.9739, 0.2568, 0.8315, 0.2568, 0.8315, 0.2568, 0.9739, 0.2421, 0.9739, 0.2421, 0.8315, 0.2421, 0.8315, 0.2421, 0.9739, 0.2274, 0.9739, 0.2274, 0.8315, 0.2274, 0.8315, 0.2274, 0.9739, 0.2127, 0.9739, 0.2127, 0.8315, 0.2127, 0.8315, 0.2127, 0.9739, 0.1981, 0.9739, 0.1981, 0.8315, 0.1981, 0.8315, 0.1981, 0.9739, 0.1834, 0.9739, 0.1834, 0.8315, 0.1834, 0.8315, 0.1834, 0.9739, 0.1687, 0.9739, 0.1687, 0.8315, 0.1687, 0.8315, 0.1687, 0.9739, 0.154, 0.9739, 0.154, 0.8315, 0.154, 0.8315, 0.154, 0.9739, 0.1393, 0.9739, 0.1393, 0.8315, 0.1393, 0.8315, 0.1393, 0.9739, 0.1246, 0.9739, 0.1246, 0.8315, 0.1246, 0.8315, 0.1246, 0.9739, 0.1099, 0.9739, 0.1099, 0.8315, 0.1099, 0.8315, 0.1099, 0.9739, 0.09526, 0.9739, 0.09526, 0.8315, 0.09526, 0.8315, 0.09526, 0.9739, 0.08058, 0.9739, 0.08058, 0.8315, 0.08058, 0.8315, 0.08058, 0.9739, 0.06589, 0.9739, 0.06589, 0.8315, 0.176, 0.7321, 0.154, 0.7343, 0.132, 0.7321, 0.1108, 0.7257, 0.09134, 0.7153, 0.07425, 0.7012, 0.06023, 0.6842, 0.04981, 0.6647, 0.04339, 0.6435, 0.04122, 0.6215, 0.04339, 0.5995, 0.04981, 0.5783, 0.06023, 0.5588, 0.07425, 0.5417, 0.09134, 0.5277, 0.1108, 0.5173, 0.132, 0.5109, 0.154, 0.5087, 0.176, 0.5109, 0.1972, 0.5173, 0.2167, 0.5277, 0.2338, 0.5417, 0.2478, 0.5588, 0.2582, 0.5783, 0.2646, 0.5995, 0.2668, 0.6215, 0.2646, 0.6435, 0.2582, 0.6647, 0.2478, 0.6842, 0.2338, 0.7012, 0.2167, 0.7153, 0.1972, 0.7257, 0.06589, 0.8315, 0.06589, 0.9739, 0.05121, 0.9739, 0.05121, 0.8315, 0.05121, 0.8315, 0.05121, 0.9739, 0.03652, 0.9739, 0.03652, 0.8315, 0.389, 0.7343, 0.411, 0.7321, 0.4321, 0.7257, 0.4516, 0.7153, 0.4687, 0.7012, 0.4827, 0.6842, 0.4932, 0.6647, 0.4996, 0.6435, 0.5017, 0.6215, 0.4996, 0.5995, 0.4932, 0.5783, 0.4827, 0.5588, 0.4687, 0.5417, 0.4516, 0.5277, 0.4321, 0.5173, 0.411, 0.5109, 0.389, 0.5087, 0.367, 0.5109, 0.3458, 0.5173, 0.3263, 0.5277, 0.3092, 0.5417, 0.2952, 0.5588, 0.2848, 0.5783, 0.2784, 0.5995, 0.2762, 0.6215, 0.2784, 0.6435, 0.2848, 0.6647, 0.2952, 0.6842, 0.3092, 0.7012, 0.3263, 0.7153, 0.3458, 0.7257, 0.367, 0.7321, 0.5064, 0.739, 0.5064, 0.9739, 0.4918, 0.9739, 0.4918, 0.739, 0.4918, 0.739, 0.4918, 0.9739, 0.4771, 0.9739, 0.4771, 0.739, 0.4771, 0.739, 0.4771, 0.9739, 0.4624, 0.9739, 0.4624, 0.739, 0.4624, 0.739, 0.4624, 0.9739, 0.4477, 0.9739, 0.4477, 0.739, 0.4477, 0.739, 0.4477, 0.9739, 0.433, 0.9739, 0.433, 0.739, 0.433, 0.739, 0.433, 0.9739, 0.4183, 0.9739, 0.4183, 0.739, 0.4183, 0.739, 0.4183, 0.9739, 0.4037, 0.9739, 0.4037, 0.739, 0.4037, 0.739, 0.4037, 0.9739, 0.389, 0.9739, 0.389, 0.739, 0.389, 0.739, 0.389, 0.9739, 0.3743, 0.9739, 0.3743, 0.739, 0.3743, 0.739, 0.3743, 0.9739, 0.3596, 0.9739, 0.3596, 0.739, 0.3596, 0.739, 0.3596, 0.9739, 0.3449, 0.9739, 0.3449, 0.739, 0.3449, 0.739, 0.3449, 0.9739, 0.3302, 0.9739, 0.3302, 0.739, 0.3302, 0.739, 0.3302, 0.9739, 0.3155, 0.9739, 0.3155, 0.739, 0.3155, 0.739, 0.3155, 0.9739, 0.3009, 0.9739, 0.3009, 0.739, 0.3009, 0.739, 0.3009, 0.9739, 0.2862, 0.9739, 0.2862, 0.739, 0.2862, 0.739, 0.2862, 0.9739, 0.2715, 0.9739, 0.2715, 0.739, 0.2715, 0.739, 0.2715, 0.9739, 0.2568, 0.9739, 0.2568, 0.739, 0.2568, 0.739, 0.2568, 0.9739, 0.2421, 0.9739, 0.2421, 0.739, 0.2421, 0.739, 0.2421, 0.9739, 0.2274, 0.9739, 0.2274, 0.739, 0.2274, 0.739, 0.2274, 0.9739, 0.2127, 0.9739, 0.2127, 0.739, 0.2127, 0.739, 0.2127, 0.9739, 0.1981, 0.9739, 0.1981, 0.739, 0.1981, 0.739, 0.1981, 0.9739, 0.1834, 0.9739, 0.1834, 0.739, 0.1834, 0.739, 0.1834, 0.9739, 0.1687, 0.9739, 0.1687, 0.739, 0.1687, 0.739, 0.1687, 0.9739, 0.154, 0.9739, 0.154, 0.739, 0.154, 0.739, 0.154, 0.9739, 0.1393, 0.9739, 0.1393, 0.739, 0.1393, 0.739, 0.1393, 0.9739, 0.1246, 0.9739, 0.1246, 0.739, 0.1246, 0.739, 0.1246, 0.9739, 0.1099, 0.9739, 0.1099, 0.739, 0.1099, 0.739, 0.1099, 0.9739, 0.09526, 0.9739, 0.09526, 0.739, 0.09526, 0.739, 0.09526, 0.9739, 0.08058, 0.9739, 0.08058, 0.739, 0.08058, 0.739, 0.08058, 0.9739, 0.06589, 0.9739, 0.06589, 0.739, 0.176, 0.7321, 0.154, 0.7343, 0.132, 0.7321, 0.1108, 0.7257, 0.09134, 0.7153, 0.07425, 0.7012, 0.06023, 0.6842, 0.04981, 0.6647, 0.04339, 0.6435, 0.04122, 0.6215, 0.04339, 0.5995, 0.04981, 0.5783, 0.06023, 0.5588, 0.07425, 0.5417, 0.09134, 0.5277, 0.1108, 0.5173, 0.132, 0.5109, 0.154, 0.5087, 0.176, 0.5109, 0.1972, 0.5173, 0.2167, 0.5277, 0.2338, 0.5417, 0.2478, 0.5588, 0.2582, 0.5783, 0.2646, 0.5995, 0.2668, 0.6215, 0.2646, 0.6435, 0.2582, 0.6647, 0.2478, 0.6842, 0.2338, 0.7012, 0.2167, 0.7153, 0.1972, 0.7257, 0.06589, 0.739, 0.06589, 0.9739, 0.05121, 0.9739, 0.05121, 0.739, 0.05121, 0.739, 0.05121, 0.9739, 0.03652, 0.9739, 0.03652, 0.739, 0.389, 0.7343, 0.411, 0.7321, 0.4321, 0.7257, 0.4516, 0.7153, 0.4687, 0.7012, 0.4827, 0.6842, 0.4932, 0.6647, 0.4996, 0.6435, 0.5017, 0.6215, 0.4996, 0.5995, 0.4932, 0.5783, 0.4827, 0.5588, 0.4687, 0.5417, 0.4516, 0.5277, 0.4321, 0.5173, 0.411, 0.5109, 0.389, 0.5087, 0.367, 0.5109, 0.3458, 0.5173, 0.3263, 0.5277, 0.3092, 0.5417, 0.2952, 0.5588, 0.2848, 0.5783, 0.2784, 0.5995, 0.2762, 0.6215, 0.2784, 0.6435, 0.2848, 0.6647, 0.2952, 0.6842, 0.3092, 0.7012, 0.3263, 0.7153, 0.3458, 0.7257, 0.367, 0.7321, 0.5064, 0.8956, 0.5064, 0.9739, 0.4918, 0.9739, 0.4918, 0.8956, 0.4918, 0.8956, 0.4918, 0.9739, 0.4771, 0.9739, 0.4771, 0.8956, 0.4771, 0.8956, 0.4771, 0.9739, 0.4624, 0.9739, 0.4624, 0.8956, 0.4624, 0.8956, 0.4624, 0.9739, 0.4477, 0.9739, 0.4477, 0.8956, 0.4477, 0.8956, 0.4477, 0.9739, 0.433, 0.9739, 0.433, 0.8956, 0.433, 0.8956, 0.433, 0.9739, 0.4183, 0.9739, 0.4183, 0.8956, 0.4183, 0.8956, 0.4183, 0.9739, 0.4037, 0.9739, 0.4037, 0.8956, 0.4037, 0.8956, 0.4037, 0.9739, 0.389, 0.9739, 0.389, 0.8956, 0.389, 0.8956, 0.389, 0.9739, 0.3743, 0.9739, 0.3743, 0.8956, 0.3743, 0.8956, 0.3743, 0.9739, 0.3596, 0.9739, 0.3596, 0.8956, 0.3596, 0.8956, 0.3596, 0.9739, 0.3449, 0.9739, 0.3449, 0.8956, 0.3449, 0.8956, 0.3449, 0.9739, 0.3302, 0.9739, 0.3302, 0.8956, 0.3302, 0.8956, 0.3302, 0.9739, 0.3155, 0.9739, 0.3155, 0.8956, 0.3155, 0.8956, 0.3155, 0.9739, 0.3009, 0.9739, 0.3009, 0.8956, 0.3009, 0.8956, 0.3009, 0.9739, 0.2862, 0.9739, 0.2862, 0.8956, 0.2862, 0.8956, 0.2862, 0.9739, 0.2715, 0.9739, 0.2715, 0.8956, 0.2715, 0.8956, 0.2715, 0.9739, 0.2568, 0.9739, 0.2568, 0.8956, 0.2568, 0.8956, 0.2568, 0.9739, 0.2421, 0.9739, 0.2421, 0.8956, 0.2421, 0.8956, 0.2421, 0.9739, 0.2274, 0.9739, 0.2274, 0.8956, 0.2274, 0.8956, 0.2274, 0.9739, 0.2127, 0.9739, 0.2127, 0.8956, 0.2127, 0.8956, 0.2127, 0.9739, 0.1981, 0.9739, 0.1981, 0.8956, 0.1981, 0.8956, 0.1981, 0.9739, 0.1834, 0.9739, 0.1834, 0.8956, 0.1834, 0.8956, 0.1834, 0.9739, 0.1687, 0.9739, 0.1687, 0.8956, 0.1687, 0.8956, 0.1687, 0.9739, 0.154, 0.9739, 0.154, 0.8956, 0.154, 0.8956, 0.154, 0.9739, 0.1393, 0.9739, 0.1393, 0.8956, 0.1393, 0.8956, 0.1393, 0.9739, 0.1246, 0.9739, 0.1246, 0.8956, 0.1246, 0.8956, 0.1246, 0.9739, 0.1099, 0.9739, 0.1099, 0.8956, 0.1099, 0.8956, 0.1099, 0.9739, 0.09526, 0.9739, 0.09526, 0.8956, 0.09526, 0.8956, 0.09526, 0.9739, 0.08058, 0.9739, 0.08058, 0.8956, 0.08058, 0.8956, 0.08058, 0.9739, 0.06589, 0.9739, 0.06589, 0.8956, 0.176, 0.7321, 0.154, 0.7343, 0.132, 0.7321, 0.1108, 0.7257, 0.09134, 0.7153, 0.07425, 0.7012, 0.06023, 0.6842, 0.04981, 0.6647, 0.04339, 0.6435, 0.04122, 0.6215, 0.04339, 0.5995, 0.04981, 0.5783, 0.06023, 0.5588, 0.07425, 0.5417, 0.09134, 0.5277, 0.1108, 0.5173, 0.132, 0.5109, 0.154, 0.5087, 0.176, 0.5109, 0.1972, 0.5173, 0.2167, 0.5277, 0.2338, 0.5417, 0.2478, 0.5588, 0.2582, 0.5783, 0.2646, 0.5995, 0.2668, 0.6215, 0.2646, 0.6435, 0.2582, 0.6647, 0.2478, 0.6842, 0.2338, 0.7012, 0.2167, 0.7153, 0.1972, 0.7257, 0.06589, 0.8956, 0.06589, 0.9739, 0.05121, 0.9739, 0.05121, 0.8956, 0.05121, 0.8956, 0.05121, 0.9739, 0.03652, 0.9739, 0.03652, 0.8956, 0.389, 0.7343, 0.411, 0.7321, 0.4321, 0.7257, 0.4516, 0.7153, 0.4687, 0.7012, 0.4827, 0.6842, 0.4932, 0.6647, 0.4996, 0.6435, 0.5017, 0.6215, 0.4996, 0.5995, 0.4932, 0.5783, 0.4827, 0.5588, 0.4687, 0.5417, 0.4516, 0.5277, 0.4321, 0.5173, 0.411, 0.5109, 0.389, 0.5087, 0.367, 0.5109, 0.3458, 0.5173, 0.3263, 0.5277, 0.3092, 0.5417, 0.2952, 0.5588, 0.2848, 0.5783, 0.2784, 0.5995, 0.2762, 0.6215, 0.2784, 0.6435, 0.2848, 0.6647, 0.2952, 0.6842, 0.3092, 0.7012, 0.3263, 0.7153, 0.3458, 0.7257, 0.367, 0.7321, 0.05121, 0.739, 0.05121, 0.8173, 0.03652, 0.8173, 0.03652, 0.739, 0.05121, 0.8695, 0.05121, 0.8956, 0.03652, 0.8956, 0.03652, 0.8695, 0.06589, 0.739, 0.06589, 0.8173, 0.05121, 0.8173, 0.05121, 0.739, 0.06589, 0.8695, 0.06589, 0.8956, 0.05121, 0.8956, 0.05121, 0.8695, 0.08058, 0.739, 0.08058, 0.8173, 0.06589, 0.8173, 0.06589, 0.739, 0.08058, 0.8695, 0.08058, 0.8956, 0.06589, 0.8956, 0.06589, 0.8695, 0.09526, 0.739, 0.09526, 0.8173, 0.08058, 0.8173, 0.08058, 0.739, 0.09526, 0.8695, 0.09526, 0.8956, 0.08058, 0.8956, 0.08058, 0.8695, 0.1099, 0.739, 0.1099, 0.8173, 0.09526, 0.8173, 0.09526, 0.739, 0.1099, 0.8695, 0.1099, 0.8956, 0.09526, 0.8956, 0.09526, 0.8695, 0.1246, 0.739, 0.1246, 0.8173, 0.1099, 0.8173, 0.1099, 0.739, 0.1246, 0.8695, 0.1246, 0.8956, 0.1099, 0.8956, 0.1099, 0.8695, 0.1393, 0.739, 0.1393, 0.8173, 0.1246, 0.8173, 0.1246, 0.739, 0.1393, 0.8695, 0.1393, 0.8956, 0.1246, 0.8956, 0.1246, 0.8695, 0.154, 0.739, 0.154, 0.8173, 0.1393, 0.8173, 0.1393, 0.739, 0.154, 0.8695, 0.154, 0.8956, 0.1393, 0.8956, 0.1393, 0.8695, 0.1687, 0.739, 0.1687, 0.8173, 0.154, 0.8173, 0.154, 0.739, 0.1687, 0.8695, 0.1687, 0.8956, 0.154, 0.8956, 0.154, 0.8695, 0.1834, 0.739, 0.1834, 0.8173, 0.1687, 0.8173, 0.1687, 0.739, 0.1834, 0.8695, 0.1834, 0.8956, 0.1687, 0.8956, 0.1687, 0.8695, 0.1981, 0.739, 0.1981, 0.8173, 0.1834, 0.8173, 0.1834, 0.739, 0.1981, 0.8695, 0.1981, 0.8956, 0.1834, 0.8956, 0.1834, 0.8695, 0.2127, 0.739, 0.2127, 0.8173, 0.1981, 0.8173, 0.1981, 0.739, 0.2127, 0.8695, 0.2127, 0.8956, 0.1981, 0.8956, 0.1981, 0.8695, 0.2274, 0.739, 0.2274, 0.8173, 0.2127, 0.8173, 0.2127, 0.739, 0.2274, 0.8695, 0.2274, 0.8956, 0.2127, 0.8956, 0.2127, 0.8695, 0.2421, 0.739, 0.2421, 0.8173, 0.2274, 0.8173, 0.2274, 0.739, 0.2421, 0.8695, 0.2421, 0.8956, 0.2274, 0.8956, 0.2274, 0.8695, 0.2568, 0.739, 0.2568, 0.8173, 0.2421, 0.8173, 0.2421, 0.739, 0.2568, 0.8695, 0.2568, 0.8956, 0.2421, 0.8956, 0.2421, 0.8695, 0.2715, 0.739, 0.2715, 0.8173, 0.2568, 0.8173, 0.2568, 0.739, 0.2715, 0.8695, 0.2715, 0.8956, 0.2568, 0.8956, 0.2568, 0.8695, 0.2862, 0.739, 0.2862, 0.8173, 0.2715, 0.8173, 0.2715, 0.739, 0.2862, 0.8695, 0.2862, 0.8956, 0.2715, 0.8956, 0.2715, 0.8695, 0.3009, 0.739, 0.3009, 0.8173, 0.2862, 0.8173, 0.2862, 0.739, 0.3009, 0.8695, 0.3009, 0.8956, 0.2862, 0.8956, 0.2862, 0.8695, 0.3155, 0.739, 0.3155, 0.8173, 0.3009, 0.8173, 0.3009, 0.739, 0.3155, 0.8695, 0.3155, 0.8956, 0.3009, 0.8956, 0.3009, 0.8695, 0.3302, 0.739, 0.3302, 0.8173, 0.3155, 0.8173, 0.3155, 0.739, 0.3302, 0.8695, 0.3302, 0.8956, 0.3155, 0.8956, 0.3155, 0.8695, 0.3449, 0.739, 0.3449, 0.8173, 0.3302, 0.8173, 0.3302, 0.739, 0.3449, 0.8695, 0.3449, 0.8956, 0.3302, 0.8956, 0.3302, 0.8695, 0.3596, 0.739, 0.3596, 0.8173, 0.3449, 0.8173, 0.3449, 0.739, 0.3596, 0.8695, 0.3596, 0.8956, 0.3449, 0.8956, 0.3449, 0.8695, 0.3743, 0.739, 0.3743, 0.8173, 0.3596, 0.8173, 0.3596, 0.739, 0.3743, 0.8695, 0.3743, 0.8956, 0.3596, 0.8956, 0.3596, 0.8695, 0.389, 0.739, 0.389, 0.8173, 0.3743, 0.8173, 0.3743, 0.739, 0.389, 0.8695, 0.389, 0.8956, 0.3743, 0.8956, 0.3743, 0.8695, 0.4037, 0.739, 0.4037, 0.8173, 0.389, 0.8173, 0.389, 0.739, 0.4037, 0.8695, 0.4037, 0.8956, 0.389, 0.8956, 0.389, 0.8695, 0.4183, 0.739, 0.4183, 0.8173, 0.4037, 0.8173, 0.4037, 0.739, 0.4183, 0.8695, 0.4183, 0.8956, 0.4037, 0.8956, 0.4037, 0.8695, 0.433, 0.739, 0.433, 0.8173, 0.4183, 0.8173, 0.4183, 0.739, 0.433, 0.8695, 0.433, 0.8956, 0.4183, 0.8956, 0.4183, 0.8695, 0.4477, 0.739, 0.4477, 0.8173, 0.433, 0.8173, 0.433, 0.739, 0.4477, 0.8695, 0.4477, 0.8956, 0.433, 0.8956, 0.433, 0.8695, 0.4624, 0.739, 0.4624, 0.8173, 0.4477, 0.8173, 0.4477, 0.739, 0.4624, 0.8695, 0.4624, 0.8956, 0.4477, 0.8956, 0.4477, 0.8695, 0.4771, 0.739, 0.4771, 0.8173, 0.4624, 0.8173, 0.4624, 0.739, 0.4771, 0.8695, 0.4771, 0.8956, 0.4624, 0.8956, 0.4624, 0.8695, 0.4918, 0.739, 0.4918, 0.8173, 0.4771, 0.8173, 0.4771, 0.739, 0.4918, 0.8695, 0.4918, 0.8956, 0.4771, 0.8956, 0.4771, 0.8695, 0.5064, 0.739, 0.5064, 0.8173, 0.4918, 0.8173, 0.4918, 0.739, 0.5064, 0.8695, 0.5064, 0.8956, 0.4918, 0.8956, 0.4918, 0.8695, 0.5064, 0.8173, 0.5064, 0.8434, 0.4918, 0.8434, 0.4918, 0.8173, 0.5064, 0.8434, 0.5064, 0.8695, 0.4918, 0.8695, 0.4918, 0.8434, 0.4918, 0.8173, 0.4918, 0.8434, 0.4771, 0.8434, 0.4771, 0.8173, 0.4918, 0.8434, 0.4918, 0.8695, 0.4771, 0.8695, 0.4771, 0.8434, 0.4771, 0.8173, 0.4771, 0.8434, 0.4624, 0.8434, 0.4624, 0.8173, 0.4771, 0.8434, 0.4771, 0.8695, 0.4624, 0.8695, 0.4624, 0.8434, 0.4624, 0.8173, 0.4624, 0.8434, 0.4477, 0.8434, 0.4477, 0.8173, 0.4624, 0.8434, 0.4624, 0.8695, 0.4477, 0.8695, 0.4477, 0.8434, 0.4477, 0.8173, 0.4477, 0.8434, 0.433, 0.8434, 0.433, 0.8173, 0.4477, 0.8434, 0.4477, 0.8695, 0.433, 0.8695, 0.433, 0.8434, 0.433, 0.8173, 0.433, 0.8434, 0.4183, 0.8434, 0.4183, 0.8173, 0.433, 0.8434, 0.433, 0.8695, 0.4183, 0.8695, 0.4183, 0.8434, 0.4183, 0.8173, 0.4183, 0.8434, 0.4037, 0.8434, 0.4037, 0.8173, 0.4183, 0.8434, 0.4183, 0.8695, 0.4037, 0.8695, 0.4037, 0.8434, 0.4037, 0.8173, 0.4037, 0.8434, 0.389, 0.8434, 0.389, 0.8173, 0.4037, 0.8434, 0.4037, 0.8695, 0.389, 0.8695, 0.389, 0.8434, 0.389, 0.8173, 0.389, 0.8434, 0.3743, 0.8434, 0.3743, 0.8173, 0.389, 0.8434, 0.389, 0.8695, 0.3743, 0.8695, 0.3743, 0.8434, 0.3743, 0.8173, 0.3743, 0.8434, 0.3596, 0.8434, 0.3596, 0.8173, 0.3743, 0.8434, 0.3743, 0.8695, 0.3596, 0.8695, 0.3596, 0.8434, 0.3596, 0.8173, 0.3596, 0.8434, 0.3449, 0.8434, 0.3449, 0.8173, 0.3596, 0.8434, 0.3596, 0.8695, 0.3449, 0.8695, 0.3449, 0.8434, 0.3449, 0.8173, 0.3449, 0.8434, 0.3302, 0.8434, 0.3302, 0.8173, 0.3449, 0.8434, 0.3449, 0.8695, 0.3302, 0.8695, 0.3302, 0.8434, 0.3302, 0.8173, 0.3302, 0.8434, 0.3155, 0.8434, 0.3155, 0.8173, 0.3302, 0.8434, 0.3302, 0.8695, 0.3155, 0.8695, 0.3155, 0.8434, 0.3155, 0.8173, 0.3155, 0.8434, 0.3009, 0.8434, 0.3009, 0.8173, 0.3155, 0.8434, 0.3155, 0.8695, 0.3009, 0.8695, 0.3009, 0.8434, 0.3009, 0.8173, 0.3009, 0.8434, 0.2862, 0.8434, 0.2862, 0.8173, 0.3009, 0.8434, 0.3009, 0.8695, 0.2862, 0.8695, 0.2862, 0.8434, 0.2862, 0.8173, 0.2862, 0.8434, 0.2715, 0.8434, 0.2715, 0.8173, 0.2862, 0.8434, 0.2862, 0.8695, 0.2715, 0.8695, 0.2715, 0.8434, 0.2715, 0.8173, 0.2715, 0.8434, 0.2568, 0.8434, 0.2568, 0.8173, 0.2715, 0.8434, 0.2715, 0.8695, 0.2568, 0.8695, 0.2568, 0.8434, 0.2568, 0.8173, 0.2568, 0.8434, 0.2421, 0.8434, 0.2421, 0.8173, 0.2568, 0.8434, 0.2568, 0.8695, 0.2421, 0.8695, 0.2421, 0.8434, 0.2421, 0.8173, 0.2421, 0.8434, 0.2274, 0.8434, 0.2274, 0.8173, 0.2421, 0.8434, 0.2421, 0.8695, 0.2274, 0.8695, 0.2274, 0.8434, 0.2274, 0.8173, 0.2274, 0.8434, 0.2127, 0.8434, 0.2127, 0.8173, 0.2274, 0.8434, 0.2274, 0.8695, 0.2127, 0.8695, 0.2127, 0.8434, 0.2127, 0.8173, 0.2127, 0.8434, 0.1981, 0.8434, 0.1981, 0.8173, 0.2127, 0.8434, 0.2127, 0.8695, 0.1981, 0.8695, 0.1981, 0.8434, 0.1981, 0.8173, 0.1981, 0.8434, 0.1834, 0.8434, 0.1834, 0.8173, 0.1981, 0.8434, 0.1981, 0.8695, 0.1834, 0.8695, 0.1834, 0.8434, 0.1834, 0.8173, 0.1834, 0.8434, 0.1687, 0.8434, 0.1687, 0.8173, 0.1834, 0.8434, 0.1834, 0.8695, 0.1687, 0.8695, 0.1687, 0.8434, 0.1687, 0.8173, 0.1687, 0.8434, 0.154, 0.8434, 0.154, 0.8173, 0.1687, 0.8434, 0.1687, 0.8695, 0.154, 0.8695, 0.154, 0.8434, 0.154, 0.8173, 0.154, 0.8434, 0.1393, 0.8434, 0.1393, 0.8173, 0.154, 0.8434, 0.154, 0.8695, 0.1393, 0.8695, 0.1393, 0.8434, 0.1393, 0.8173, 0.1393, 0.8434, 0.1246, 0.8434, 0.1246, 0.8173, 0.1393, 0.8434, 0.1393, 0.8695, 0.1246, 0.8695, 0.1246, 0.8434, 0.1246, 0.8173, 0.1246, 0.8434, 0.1099, 0.8434, 0.1099, 0.8173, 0.1246, 0.8434, 0.1246, 0.8695, 0.1099, 0.8695, 0.1099, 0.8434, 0.1099, 0.8173, 0.1099, 0.8434, 0.09526, 0.8434, 0.09526, 0.8173, 0.1099, 0.8434, 0.1099, 0.8695, 0.09526, 0.8695, 0.09526, 0.8434, 0.09526, 0.8173, 0.09526, 0.8434, 0.08058, 0.8434, 0.08058, 0.8173, 0.09526, 0.8434, 0.09526, 0.8695, 0.08058, 0.8695, 0.08058, 0.8434, 0.08058, 0.8173, 0.08058, 0.8434, 0.06589, 0.8434, 0.06589, 0.8173, 0.08058, 0.8434, 0.08058, 0.8695, 0.06589, 0.8695, 0.06589, 0.8434, 0.06589, 0.8173, 0.06589, 0.8434, 0.05121, 0.8434, 0.05121, 0.8173, 0.06589, 0.8434, 0.06589, 0.8695, 0.05121, 0.8695, 0.05121, 0.8434, 0.05121, 0.8173, 0.05121, 0.8434, 0.03652, 0.8434, 0.03652, 0.8173, 0.05121, 0.8434, 0.05121, 0.8695, 0.03652, 0.8695, 0.03652, 0.8434, 0.5064, 0.739, 0.5064, 0.7672, 0.4918, 0.7672, 0.4918, 0.739, 0.4771, 0.826, 0.4771, 0.8315, 0.4624, 0.8315, 0.4624, 0.826, 0.4624, 0.826, 0.4624, 0.8315, 0.4477, 0.8315, 0.4477, 0.826, 0.4477, 0.826, 0.4477, 0.8315, 0.433, 0.8315, 0.433, 0.826, 0.433, 0.826, 0.433, 0.8315, 0.4183, 0.8315, 0.4183, 0.826, 0.4183, 0.826, 0.4183, 0.8315, 0.4037, 0.8315, 0.4037, 0.826, 0.4037, 0.826, 0.4037, 0.8315, 0.389, 0.8315, 0.389, 0.826, 0.389, 0.826, 0.389, 0.8315, 0.3743, 0.8315, 0.3743, 0.826, 0.3743, 0.826, 0.3743, 0.8315, 0.3596, 0.8315, 0.3596, 0.826, 0.3596, 0.826, 0.3596, 0.8315, 0.3449, 0.8315, 0.3449, 0.826, 0.3449, 0.826, 0.3449, 0.8315, 0.3302, 0.8315, 0.3302, 0.826, 0.3302, 0.826, 0.3302, 0.8315, 0.3155, 0.8315, 0.3155, 0.826, 0.3155, 0.826, 0.3155, 0.8315, 0.3009, 0.8315, 0.3009, 0.826, 0.3009, 0.826, 0.3009, 0.8315, 0.2862, 0.8315, 0.2862, 0.826, 0.2862, 0.826, 0.2862, 0.8315, 0.2715, 0.8315, 0.2715, 0.826, 0.2715, 0.826, 0.2715, 0.8315, 0.2568, 0.8315, 0.2568, 0.826, 0.2568, 0.826, 0.2568, 0.8315, 0.2421, 0.8315, 0.2421, 0.826, 0.2421, 0.826, 0.2421, 0.8315, 0.2274, 0.8315, 0.2274, 0.826, 0.2274, 0.826, 0.2274, 0.8315, 0.2127, 0.8315, 0.2127, 0.826, 0.2127, 0.826, 0.2127, 0.8315, 0.1981, 0.8315, 0.1981, 0.826, 0.1981, 0.826, 0.1981, 0.8315, 0.1834, 0.8315, 0.1834, 0.826, 0.1834, 0.826, 0.1834, 0.8315, 0.1687, 0.8315, 0.1687, 0.826, 0.1687, 0.826, 0.1687, 0.8315, 0.154, 0.8315, 0.154, 0.826, 0.154, 0.826, 0.154, 0.8315, 0.1393, 0.8315, 0.1393, 0.826, 0.1393, 0.826, 0.1393, 0.8315, 0.1246, 0.8315, 0.1246, 0.826, 0.1246, 0.826, 0.1246, 0.8315, 0.1099, 0.8315, 0.1099, 0.826, 0.1099, 0.826, 0.1099, 0.8315, 0.09526, 0.8315, 0.09526, 0.826, 0.09526, 0.826, 0.09526, 0.8315, 0.08058, 0.8315, 0.08058, 0.826, 0.08058, 0.826, 0.08058, 0.8315, 0.06589, 0.8315, 0.06589, 0.826, 0.06589, 0.826, 0.06589, 0.8315, 0.05121, 0.8315, 0.05121, 0.826, 0.4918, 0.826, 0.4918, 0.8315, 0.4771, 0.8315, 0.4771, 0.826, 0.05121, 0.826, 0.05121, 0.8315, 0.03652, 0.8315, 0.03652, 0.826, 0.5064, 0.826, 0.5064, 0.8315, 0.4918, 0.8315, 0.4918, 0.826, 0.05121, 0.739, 0.05121, 0.7672, 0.03652, 0.7672, 0.03652, 0.739, 0.4918, 0.739, 0.4918, 0.7672, 0.4771, 0.7672, 0.4771, 0.739, 0.06589, 0.739, 0.06589, 0.7672, 0.05121, 0.7672, 0.05121, 0.739, 0.08058, 0.739, 0.08058, 0.7672, 0.06589, 0.7672, 0.06589, 0.739, 0.09526, 0.739, 0.09526, 0.7672, 0.08058, 0.7672, 0.08058, 0.739, 0.1099, 0.739, 0.1099, 0.7672, 0.09526, 0.7672, 0.09526, 0.739, 0.1246, 0.739, 0.1246, 0.7672, 0.1099, 0.7672, 0.1099, 0.739, 0.1393, 0.739, 0.1393, 0.7672, 0.1246, 0.7672, 0.1246, 0.739, 0.154, 0.739, 0.154, 0.7672, 0.1393, 0.7672, 0.1393, 0.739, 0.1687, 0.739, 0.1687, 0.7672, 0.154, 0.7672, 0.154, 0.739, 0.1834, 0.739, 0.1834, 0.7672, 0.1687, 0.7672, 0.1687, 0.739, 0.1981, 0.739, 0.1981, 0.7672, 0.1834, 0.7672, 0.1834, 0.739, 0.2127, 0.739, 0.2127, 0.7672, 0.1981, 0.7672, 0.1981, 0.739, 0.2274, 0.739, 0.2274, 0.7672, 0.2127, 0.7672, 0.2127, 0.739, 0.2421, 0.739, 0.2421, 0.7672, 0.2274, 0.7672, 0.2274, 0.739, 0.2568, 0.739, 0.2568, 0.7672, 0.2421, 0.7672, 0.2421, 0.739, 0.2715, 0.739, 0.2715, 0.7672, 0.2568, 0.7672, 0.2568, 0.739, 0.2862, 0.739, 0.2862, 0.7672, 0.2715, 0.7672, 0.2715, 0.739, 0.3009, 0.739, 0.3009, 0.7672, 0.2862, 0.7672, 0.2862, 0.739, 0.3155, 0.739, 0.3155, 0.7672, 0.3009, 0.7672, 0.3009, 0.739, 0.3302, 0.739, 0.3302, 0.7672, 0.3155, 0.7672, 0.3155, 0.739, 0.3449, 0.739, 0.3449, 0.7672, 0.3302, 0.7672, 0.3302, 0.739, 0.3596, 0.739, 0.3596, 0.7672, 0.3449, 0.7672, 0.3449, 0.739, 0.3743, 0.739, 0.3743, 0.7672, 0.3596, 0.7672, 0.3596, 0.739, 0.389, 0.739, 0.389, 0.7672, 0.3743, 0.7672, 0.3743, 0.739, 0.4037, 0.739, 0.4037, 0.7672, 0.389, 0.7672, 0.389, 0.739, 0.4183, 0.739, 0.4183, 0.7672, 0.4037, 0.7672, 0.4037, 0.739, 0.433, 0.739, 0.433, 0.7672, 0.4183, 0.7672, 0.4183, 0.739, 0.4477, 0.739, 0.4477, 0.7672, 0.433, 0.7672, 0.433, 0.739, 0.4624, 0.739, 0.4624, 0.7672, 0.4477, 0.7672, 0.4477, 0.739, 0.4771, 0.739, 0.4771, 0.7672, 0.4624, 0.7672, 0.4624, 0.739, 0.5064, 0.7732, 0.5064, 0.826, 0.4918, 0.826, 0.4918, 0.7732, 0.05121, 0.7732, 0.05121, 0.826, 0.03652, 0.826, 0.03652, 0.7732, 0.4918, 0.7732, 0.4918, 0.826, 0.4771, 0.826, 0.4771, 0.7732, 0.06589, 0.7732, 0.06589, 0.826, 0.05121, 0.826, 0.05121, 0.7732, 0.08058, 0.7732, 0.08058, 0.826, 0.06589, 0.826, 0.06589, 0.7732, 0.09526, 0.7732, 0.09526, 0.826, 0.08058, 0.826, 0.08058, 0.7732, 0.1099, 0.7732, 0.1099, 0.826, 0.09526, 0.826, 0.09526, 0.7732, 0.1246, 0.7732, 0.1246, 0.826, 0.1099, 0.826, 0.1099, 0.7732, 0.1393, 0.7732, 0.1393, 0.826, 0.1246, 0.826, 0.1246, 0.7732, 0.154, 0.7732, 0.154, 0.826, 0.1393, 0.826, 0.1393, 0.7732, 0.1687, 0.7732, 0.1687, 0.826, 0.154, 0.826, 0.154, 0.7732, 0.1834, 0.7732, 0.1834, 0.826, 0.1687, 0.826, 0.1687, 0.7732, 0.1981, 0.7732, 0.1981, 0.826, 0.1834, 0.826, 0.1834, 0.7732, 0.2127, 0.7732, 0.2127, 0.826, 0.1981, 0.826, 0.1981, 0.7732, 0.2274, 0.7732, 0.2274, 0.826, 0.2127, 0.826, 0.2127, 0.7732, 0.2421, 0.7732, 0.2421, 0.826, 0.2274, 0.826, 0.2274, 0.7732, 0.2568, 0.7732, 0.2568, 0.826, 0.2421, 0.826, 0.2421, 0.7732, 0.2715, 0.7732, 0.2715, 0.826, 0.2568, 0.826, 0.2568, 0.7732, 0.2862, 0.7732, 0.2862, 0.826, 0.2715, 0.826, 0.2715, 0.7732, 0.3009, 0.7732, 0.3009, 0.826, 0.2862, 0.826, 0.2862, 0.7732, 0.3155, 0.7732, 0.3155, 0.826, 0.3009, 0.826, 0.3009, 0.7732, 0.3302, 0.7732, 0.3302, 0.826, 0.3155, 0.826, 0.3155, 0.7732, 0.3449, 0.7732, 0.3449, 0.826, 0.3302, 0.826, 0.3302, 0.7732, 0.3596, 0.7732, 0.3596, 0.826, 0.3449, 0.826, 0.3449, 0.7732, 0.3743, 0.7732, 0.3743, 0.826, 0.3596, 0.826, 0.3596, 0.7732, 0.389, 0.7732, 0.389, 0.826, 0.3743, 0.826, 0.3743, 0.7732, 0.4037, 0.7732, 0.4037, 0.826, 0.389, 0.826, 0.389, 0.7732, 0.4183, 0.7732, 0.4183, 0.826, 0.4037, 0.826, 0.4037, 0.7732, 0.433, 0.7732, 0.433, 0.826, 0.4183, 0.826, 0.4183, 0.7732, 0.4477, 0.7732, 0.4477, 0.826, 0.433, 0.826, 0.433, 0.7732, 0.4624, 0.7732, 0.4624, 0.826, 0.4477, 0.826, 0.4477, 0.7732, 0.4771, 0.7732, 0.4771, 0.826, 0.4624, 0.826, 0.4624, 0.7732, 0.4771, 0.7672, 0.4771, 0.7732, 0.4624, 0.7732, 0.4624, 0.7672, 0.4624, 0.7672, 0.4624, 0.7732, 0.4477, 0.7732, 0.4477, 0.7672, 0.4477, 0.7672, 0.4477, 0.7732, 0.433, 0.7732, 0.433, 0.7672, 0.433, 0.7672, 0.433, 0.7732, 0.4183, 0.7732, 0.4183, 0.7672, 0.4183, 0.7672, 0.4183, 0.7732, 0.4037, 0.7732, 0.4037, 0.7672, 0.4037, 0.7672, 0.4037, 0.7732, 0.389, 0.7732, 0.389, 0.7672, 0.389, 0.7672, 0.389, 0.7732, 0.3743, 0.7732, 0.3743, 0.7672, 0.3743, 0.7672, 0.3743, 0.7732, 0.3596, 0.7732, 0.3596, 0.7672, 0.3596, 0.7672, 0.3596, 0.7732, 0.3449, 0.7732, 0.3449, 0.7672, 0.3449, 0.7672, 0.3449, 0.7732, 0.3302, 0.7732, 0.3302, 0.7672, 0.3302, 0.7672, 0.3302, 0.7732, 0.3155, 0.7732, 0.3155, 0.7672, 0.3155, 0.7672, 0.3155, 0.7732, 0.3009, 0.7732, 0.3009, 0.7672, 0.3009, 0.7672, 0.3009, 0.7732, 0.2862, 0.7732, 0.2862, 0.7672, 0.2862, 0.7672, 0.2862, 0.7732, 0.2715, 0.7732, 0.2715, 0.7672, 0.2715, 0.7672, 0.2715, 0.7732, 0.2568, 0.7732, 0.2568, 0.7672, 0.2568, 0.7672, 0.2568, 0.7732, 0.2421, 0.7732, 0.2421, 0.7672, 0.2421, 0.7672, 0.2421, 0.7732, 0.2274, 0.7732, 0.2274, 0.7672, 0.2274, 0.7672, 0.2274, 0.7732, 0.2127, 0.7732, 0.2127, 0.7672, 0.2127, 0.7672, 0.2127, 0.7732, 0.1981, 0.7732, 0.1981, 0.7672, 0.1981, 0.7672, 0.1981, 0.7732, 0.1834, 0.7732, 0.1834, 0.7672, 0.1834, 0.7672, 0.1834, 0.7732, 0.1687, 0.7732, 0.1687, 0.7672, 0.1687, 0.7672, 0.1687, 0.7732, 0.154, 0.7732, 0.154, 0.7672, 0.154, 0.7672, 0.154, 0.7732, 0.1393, 0.7732, 0.1393, 0.7672, 0.1393, 0.7672, 0.1393, 0.7732, 0.1246, 0.7732, 0.1246, 0.7672, 0.1246, 0.7672, 0.1246, 0.7732, 0.1099, 0.7732, 0.1099, 0.7672, 0.1099, 0.7672, 0.1099, 0.7732, 0.09526, 0.7732, 0.09526, 0.7672, 0.09526, 0.7672, 0.09526, 0.7732, 0.08058, 0.7732, 0.08058, 0.7672, 0.08058, 0.7672, 0.08058, 0.7732, 0.06589, 0.7732, 0.06589, 0.7672, 0.06589, 0.7672, 0.06589, 0.7732, 0.05121, 0.7732, 0.05121, 0.7672, 0.4918, 0.7672, 0.4918, 0.7732, 0.4771, 0.7732, 0.4771, 0.7672, 0.05121, 0.7672, 0.05121, 0.7732, 0.03652, 0.7732, 0.03652, 0.7672, 0.5064, 0.7672, 0.5064, 0.7732, 0.4918, 0.7732, 0.4918, 0.7672])
me_cube_002.materials.append(mat_material)
me_cube_002.use_remesh_preserve_volume = False
me_cube_002.use_remesh_preserve_attributes = False
me_cube_002.use_mirror_vertex_groups = False
me_cube_002.update()
me_cylinder = bpy.data.meshes.new('Cylinder')
me_cylinder.from_pydata([(0.003168, -0.03278, 0.08201), (0.00241, 0.4972, 0.0932), (0.009022, -0.03278, 0.08444), (0.006863, 0.4972, 0.09504), (0.0135, -0.03278, 0.08892), (0.01027, 0.4972, 0.09845), (0.01593, -0.03278, 0.09477), (0.01212, 0.4972, 0.1029), (0.01593, -0.03278, 0.1011), (0.01212, 0.4972, 0.1077), (0.0135, -0.03278, 0.107), (0.01027, 0.4972, 0.1122), (0.006214, -0.03278, 0.1129), (0.004727, 0.4972, 0.1167), (-6.806e-09, -0.03278, 0.1142), (-5.223e-09, 0.4972, 0.1177), (-0.006214, -0.03278, 0.1129), (-0.004727, 0.4972, 0.1167), (-0.01148, -0.03278, 0.1094), (-0.008735, 0.4972, 0.114), (-0.015, -0.03278, 0.1042), (-0.01141, 0.4972, 0.11), (-0.01624, -0.03278, 0.09794), (-0.01235, 0.4972, 0.1053), (-0.0135, -0.03278, 0.08892), (-0.01027, 0.4972, 0.09845), (-0.009022, -0.03278, 0.08444), (-0.006863, 0.4972, 0.09504), (-0.003168, -0.03278, 0.08201), (-0.00241, 0.4972, 0.0932)], [], [(1, 3, 2, 0), (27, 29, 28, 26), (25, 27, 26, 24), (17, 19, 18, 16), (21, 23, 22, 20), (7, 9, 8, 6), (15, 17, 16, 14), (5, 7, 6, 4), (9, 11, 10, 8), (23, 25, 24, 22), (11, 13, 12, 10), (19, 21, 20, 18), (13, 15, 14, 12), (3, 5, 4, 2), (1, 29, 27, 25, 23, 21, 19, 17, 15, 13, 11, 9, 7, 5, 3), (0, 2, 4, 6, 8, 10, 12, 14, 16, 18, 20, 22, 24, 26, 28), (28, 29, 1, 0)])
_uv = me_cylinder.uv_layers.new(name='UVMap')
_uv.uv.foreach_set('vector', [0.9867, 0.8105, 0.9869, 0.8276, 0.006129, 0.828, 0.006008, 0.8108, 0.9868, 0.7763, 0.9866, 0.7934, 0.005906, 0.7937, 0.006059, 0.7766, 0.987, 0.7592, 0.9868, 0.7763, 0.006059, 0.7766, 0.006265, 0.7595, 0.9878, 0.6907, 0.9876, 0.7078, 0.007016, 0.7078, 0.007202, 0.6907, 0.9874, 0.7249, 0.9872, 0.7421, 0.006528, 0.7421, 0.006784, 0.7249, 0.9872, 0.8619, 0.9874, 0.879, 0.006846, 0.8793, 0.006578, 0.8622, 0.988, 0.6736, 0.9878, 0.6907, 0.007202, 0.6907, 0.007367, 0.6736, 0.987, 0.8447, 0.9872, 0.8619, 0.006578, 0.8622, 0.006328, 0.8451, 0.9874, 0.879, 0.9876, 0.8961, 0.007096, 0.8964, 0.006846, 0.8793, 0.9872, 0.7421, 0.987, 0.7592, 0.006265, 0.7595, 0.006528, 0.7421, 0.9876, 0.8961, 0.9878, 0.9132, 0.007293, 0.9139, 0.007096, 0.8964, 0.9876, 0.7078, 0.9874, 0.7249, 0.006784, 0.7249, 0.007016, 0.7078, 0.9878, 0.9132, 0.9879, 0.9303, 0.007432, 0.931, 0.007293, 0.9139, 0.9869, 0.8276, 0.987, 0.8447, 0.006328, 0.8451, 0.006129, 0.828, 0.7052, 0.6551, 0.698, 0.6463, 0.6947, 0.6355, 0.6958, 0.6242, 0.7052, 0.6102, 0.7152, 0.6048, 0.7265, 0.6037, 0.7373, 0.607, 0.7461, 0.6142, 0.7515, 0.6242, 0.7515, 0.6411, 0.7461, 0.6511, 0.7373, 0.6583, 0.7265, 0.6616, 0.7152, 0.6605, 0.5348, 0.5649, 0.5348, 0.5798, 0.5291, 0.5936, 0.5185, 0.6041, 0.5048, 0.6098, 0.4898, 0.6098, 0.4703, 0.5994, 0.462, 0.587, 0.4591, 0.5723, 0.462, 0.5577, 0.4703, 0.5453, 0.4827, 0.5371, 0.5048, 0.5349, 0.5185, 0.5406, 0.5291, 0.5511, 0.005906, 0.7937, 0.9866, 0.7934, 0.9867, 0.8105, 0.006008, 0.8108])
me_cylinder.materials.append(mat_material)
me_cylinder.use_remesh_fix_poles = True
me_cylinder.use_remesh_preserve_attributes = False
me_cylinder.use_mirror_vertex_groups = False
me_cylinder.update()
me_cube_004 = bpy.data.meshes.new('Cube.004')
me_cube_004.from_pydata([(-0.00185, 0.03745, 0.007758), (-0.00185, 0.03058, 0.01797), (-0.00185, 0.04512, 0.007758), (-0.00185, 0.04986, 0.01761), (0.00185, 0.03745, 0.007758), (0.00185, 0.03058, 0.01797), (0.00185, 0.04512, 0.007758), (0.00185, 0.04986, 0.01761), (-0.00185, 0.03408, -0.01191), (-0.00185, 0.03711, -0.01523), (0.00185, 0.03408, -0.01191), (0.00185, 0.03711, -0.01523), (-0.00185, 0.013, -0.02202), (-0.00185, 0.0127, -0.02644), (0.00185, 0.013, -0.02202), (0.00185, 0.0127, -0.02644), (-0.00185, -0.0209, -0.02127), (-0.00185, -0.02236, -0.02506), (0.00185, -0.0209, -0.02127), (0.00185, -0.02236, -0.02506), (-0.00185, -0.03579, -0.01022), (-0.00185, -0.03946, -0.01194), (0.00185, -0.03579, -0.01022), (0.00185, -0.03946, -0.01194), (-0.00185, -0.03784, 0.00787), (-0.00185, -0.0419, 0.008), (0.00185, -0.03784, 0.00787), (0.00185, -0.0419, 0.008), (-0.00185, -0.02984, 0.01565), (-0.00185, -0.0479, 0.01382), (0.00185, -0.02984, 0.01565), (0.00185, -0.0479, 0.01382), (-0.001183, -0.0001597, -0.01712), (-0.001183, -0.001627, -0.01926), (0.001183, -0.0001597, -0.01712), (0.001183, -0.001627, -0.01926), (-0.002118, -0.006013, -0.006032), (-0.002118, -0.01034, -0.007717), (0.002118, -0.006013, -0.006032), (0.002118, -0.01034, -0.007717), (-0.0004794, -0.008394, 0.004014), (-0.0004794, -0.01307, 0.00354), (0.0004794, -0.008394, 0.004014), (0.0004794, -0.01307, 0.00354), (-0.0004794, -0.004938, 0.0152), (-0.0004794, -0.009637, 0.015), (0.0004794, -0.004938, 0.0152), (0.0004794, -0.009637, 0.015)], [], [(0, 1, 3, 2), (2, 3, 7, 6), (6, 7, 5, 4), (4, 5, 1, 0), (4, 0, 8, 10), (7, 3, 1, 5), (11, 10, 14, 15), (2, 6, 11, 9), (0, 2, 9, 8), (6, 4, 10, 11), (14, 12, 16, 18), (8, 9, 13, 12), (10, 8, 12, 14), (9, 11, 15, 13), (19, 18, 22, 23), (13, 15, 19, 17), (15, 14, 18, 19), (12, 13, 17, 16), (20, 21, 25, 24), (16, 17, 21, 20), (18, 16, 20, 22), (17, 19, 23, 21), (26, 24, 28, 30), (22, 20, 24, 26), (21, 23, 27, 25), (23, 22, 26, 27), (29, 31, 30, 28), (25, 27, 31, 29), (27, 26, 30, 31), (24, 25, 29, 28), (32, 33, 37, 36), (38, 36, 40, 42), (34, 32, 36, 38), (33, 35, 39, 37), (35, 34, 38, 39), (43, 42, 46, 47), (37, 39, 43, 41), (39, 38, 42, 43), (36, 37, 41, 40), (45, 47, 46, 44), (40, 41, 45, 44), (42, 40, 44, 46), (41, 43, 47, 45)])
_uv = me_cube_004.uv_layers.new(name='UVMap')
_uv.uv.foreach_set('vector', [0.6866, 0.8563, 0.6767, 0.8163, 0.7373, 0.84, 0.7109, 0.8653, 0.7334, 0.647, 0.7024, 0.6369, 0.7063, 0.6251, 0.7372, 0.6353, 0.4754, 0.6347, 0.4691, 0.5987, 0.532, 0.6154, 0.5003, 0.6418, 0.5244, 0.5526, 0.4881, 0.5407, 0.4919, 0.529, 0.5282, 0.5409, 0.5244, 0.5526, 0.5282, 0.5409, 0.5881, 0.5604, 0.5842, 0.5722, 0.5842, 0.5722, 0.5881, 0.5604, 0.6494, 0.5805, 0.6455, 0.5923, 0.4804, 0.716, 0.4933, 0.7081, 0.5523, 0.7601, 0.5493, 0.7746, 0.7334, 0.647, 0.7372, 0.6353, 0.8098, 0.659, 0.806, 0.6708, 0.6866, 0.8563, 0.7109, 0.8653, 0.6588, 0.9279, 0.6531, 0.914, 0.4754, 0.6347, 0.5003, 0.6418, 0.4933, 0.7081, 0.4804, 0.716, 0.5511, 0.5873, 0.5549, 0.5756, 0.6627, 0.6109, 0.6588, 0.6226, 0.6531, 0.914, 0.6588, 0.9279, 0.5686, 0.9345, 0.5747, 0.921, 0.4804, 0.5642, 0.4842, 0.5525, 0.5549, 0.5756, 0.5511, 0.5873, 0.4842, 0.5525, 0.4881, 0.5407, 0.5718, 0.5681, 0.568, 0.5799, 0.6642, 0.8026, 0.663, 0.7891, 0.7214, 0.7674, 0.7317, 0.7763, 0.568, 0.5799, 0.5718, 0.5681, 0.6812, 0.6039, 0.6773, 0.6157, 0.5493, 0.7746, 0.5523, 0.7601, 0.663, 0.7891, 0.6642, 0.8026, 0.5747, 0.921, 0.5686, 0.9345, 0.4593, 0.8891, 0.4683, 0.879, 0.4341, 0.8269, 0.4205, 0.828, 0.4359, 0.7627, 0.4486, 0.7679, 0.4683, 0.879, 0.4593, 0.8891, 0.4205, 0.828, 0.4341, 0.8269, 0.6588, 0.6226, 0.6627, 0.6109, 0.7063, 0.6251, 0.7024, 0.6369, 0.819, 0.649, 0.8151, 0.6608, 0.7635, 0.6439, 0.7674, 0.6321, 0.7269, 0.9733, 0.723, 0.985, 0.693, 0.9752, 0.6969, 0.9634, 0.7076, 0.5996, 0.7037, 0.6113, 0.6455, 0.5923, 0.6494, 0.5805, 0.7674, 0.6321, 0.7635, 0.6439, 0.6993, 0.6229, 0.7031, 0.6111, 0.7317, 0.7763, 0.7214, 0.7674, 0.7446, 0.7112, 0.7578, 0.7145, 0.7657, 0.6186, 0.7619, 0.6304, 0.7037, 0.6113, 0.7076, 0.5996, 0.7031, 0.6111, 0.6993, 0.6229, 0.6773, 0.6157, 0.6812, 0.6039, 0.7578, 0.7145, 0.7446, 0.7112, 0.7258, 0.6788, 0.7826, 0.7014, 0.4486, 0.7679, 0.4359, 0.7627, 0.4237, 0.7375, 0.4829, 0.7529, 0.6991, 0.6358, 0.7033, 0.6434, 0.6555, 0.6521, 0.6569, 0.6366, 0.7334, 0.6767, 0.7367, 0.663, 0.7686, 0.6764, 0.7678, 0.6795, 0.6971, 0.6646, 0.6989, 0.6569, 0.7367, 0.663, 0.7334, 0.6767, 0.8174, 0.6745, 0.8155, 0.6822, 0.7723, 0.6746, 0.7757, 0.6609, 0.4785, 0.5698, 0.4865, 0.5662, 0.52, 0.5918, 0.512, 0.6051, 0.5479, 0.6206, 0.5521, 0.6055, 0.5912, 0.6005, 0.5879, 0.6158, 0.7757, 0.6609, 0.7723, 0.6746, 0.7358, 0.6598, 0.7365, 0.6567, 0.512, 0.6051, 0.52, 0.5918, 0.5521, 0.6055, 0.5479, 0.6206, 0.6569, 0.6366, 0.6555, 0.6521, 0.6174, 0.6433, 0.623, 0.6286, 0.7111, 0.6706, 0.7101, 0.6737, 0.695, 0.6688, 0.696, 0.6657, 0.623, 0.6286, 0.6174, 0.6433, 0.5879, 0.6158, 0.5944, 0.6015, 0.7678, 0.6795, 0.7686, 0.6764, 0.8048, 0.6852, 0.804, 0.6883, 0.7365, 0.6567, 0.7358, 0.6598, 0.7011, 0.6512, 0.7018, 0.648])
me_cube_004.materials.append(mat_material)
me_cube_004.use_remesh_fix_poles = True
me_cube_004.use_remesh_preserve_attributes = False
me_cube_004.use_mirror_vertex_groups = False
me_cube_004.update()

# ---- objects
ob_body = bpy.data.objects.new('Body', me_cube)
ob_reference = bpy.data.objects.new('Reference', None)
ob_barrels = bpy.data.objects.new('Barrels', me_cube_002)
ob_chamber = bpy.data.objects.new('Chamber', me_cylinder)
ob_trigger = bpy.data.objects.new('Trigger', me_cube_004)

# ---- transforms, parenting, visibility, modifiers, constraints
ob_body.location = (0.0, 0.0, 0.0)
ob_body.scale = (0.9752, 0.9752, 0.9752)
ob_body.lock_rotations_4d = False
ob_body.empty_display_type = 'ARROWS'
ob_body.lineart.crease_threshold = 0.0
_m = ob_body.modifiers.new('Mirror', 'MIRROR')
_m.use_clip = True
ob_reference.location = (1.18e-16, 0.7995, 0.5312)
ob_reference.rotation_euler = (1.571, -0.0, 4.712)
ob_reference.empty_display_type = 'IMAGE'
ob_reference.empty_display_size = 5.0
ob_reference.empty_image_depth = 'BACK'
ob_reference.show_empty_image_only_axis_aligned = True
ob_reference.lineart.crease_threshold = 0.0
ob_barrels.location = (0.0, 0.0, 0.0)
ob_barrels.scale = (0.9752, 0.9752, 0.9752)
ob_barrels.lock_rotations_4d = False
ob_barrels.empty_display_type = 'ARROWS'
ob_barrels.lineart.crease_threshold = 0.0
ob_chamber.location = (0.0, 0.0, 0.0)
ob_chamber.scale = (0.9752, 0.9752, 0.9752)
ob_chamber.lineart.crease_threshold = 0.0
ob_trigger.location = (0.0, 0.0, 0.0)
ob_trigger.scale = (0.9752, 0.9752, 0.9752)
ob_trigger.lineart.crease_threshold = 0.0

# ---- collection membership
col_collection.objects.link(ob_body)
col_collection.objects.link(ob_reference)
col_collection.objects.link(ob_barrels)
col_collection.objects.link(ob_chamber)
col_collection.objects.link(ob_trigger)

# ---- scene / render settings (as saved in the file)
scene.frame_start = 1; scene.frame_end = 250; scene.frame_set(1)
scene.render.engine = 'BLENDER_EEVEE_NEXT'
scene.cycles.use_denoising = False
scene.cycles.samples = 128
scene.cycles.sampling_pattern = 'TABULATED_SOBOL'
scene.cycles.use_adaptive_sampling = False
scene.cycles.use_light_tree = False
scene.view_settings.view_transform = 'Filmic'
bpy.context.view_layer.update()

# ---- added for rendering (the .blend has no active camera and no usable light): camera, sun
cam_auto = bpy.data.cameras.new('AutoCamera')
cam_auto.lens = 50.0
cam_auto.sensor_width = 36.0
cam_auto.clip_end = 1000.0
ob_auto_camera = bpy.data.objects.new('AutoCamera', cam_auto)
scene.collection.objects.link(ob_auto_camera)
ob_auto_camera.location = (1.46654, -1.49601, 1.16502)
ob_auto_camera.rotation_euler = (1.09748, -7.21219e-08, 0.694738)
scene.camera = ob_auto_camera
light_auto_sun = bpy.data.lights.new('AutoSun', 'SUN')
light_auto_sun.energy = 3.0
light_auto_sun.angle = 0.0523599
ob_auto_sun = bpy.data.objects.new('AutoSun', light_auto_sun)
scene.collection.objects.link(ob_auto_sun)
ob_auto_sun.rotation_euler = (0.872665, 0.174533, 0.523599)
bpy.context.view_layer.update()
